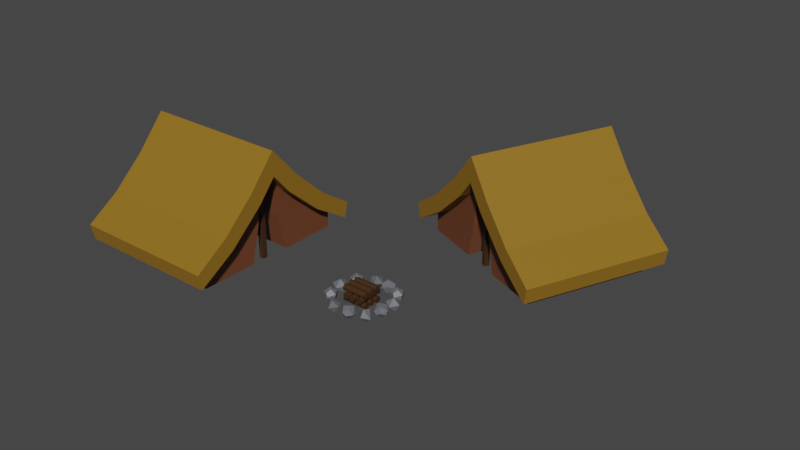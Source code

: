 # Source: Camp.blend  (saved by Blender 3.4.6; exported with 4.5.12 LTS)
import bpy
from mathutils import Matrix  # noqa: F401  (used for matrix-valued properties, if any)

bpy.ops.wm.read_factory_settings(use_empty=True)
scene = bpy.context.scene
scene.name = 'Scene'

# ---- collections
col_collection = bpy.data.collections.new('Collection'); scene.collection.children.link(col_collection)

# ---- materials (node trees are filled in below, after node groups)
mat_material_006 = bpy.data.materials.new('Material.006')
mat_material_006.alpha_threshold = 0.0
mat_material_006.use_transparent_shadow = False
mat_material_006.roughness = 0.5
mat_material_006.line_color = (0.0, 0.0, 0.0, 1.0)
mat_material_007 = bpy.data.materials.new('Material.007')
mat_material_007.use_transparent_shadow = False
mat_material_008 = bpy.data.materials.new('Material.008')
mat_material_008.use_transparent_shadow = False
mat_material_010 = bpy.data.materials.new('Material.010')
mat_material_010.use_transparent_shadow = False

# ---- material node trees
mat_material_006.use_nodes = True; mat_material_006.node_tree.nodes.clear()
_N = mat_material_006.node_tree.nodes; _L = mat_material_006.node_tree.links
n0 = _N.new('ShaderNodeOutputMaterial'); n0.name = 'Material Output'; n0.location = (300, 300)
n1 = _N.new('ShaderNodeBsdfPrincipled'); n1.name = 'Principled BSDF'; n1.location = (10, 300)
n1.distribution = 'GGX'
n1.subsurface_method = 'RANDOM_WALK_SKIN'
n1.inputs[0].default_value = (0.2754, 0.143, 0.01308, 1.0)
n1.inputs[3].default_value = 1.45
n1.inputs[27].default_value = (0.0, 0.0, 0.0, 1.0)
n1.inputs[28].default_value = 1.0
_L.new(n1.outputs[0], n0.inputs[0])
n0.is_active_output = True
mat_material_007.use_nodes = True; mat_material_007.node_tree.nodes.clear()
_N = mat_material_007.node_tree.nodes; _L = mat_material_007.node_tree.links
n0 = _N.new('ShaderNodeBsdfPrincipled'); n0.name = 'Principled BSDF'; n0.location = (10, 300)
n0.distribution = 'GGX'
n0.subsurface_method = 'RANDOM_WALK_SKIN'
n0.inputs[0].default_value = (0.1615, 0.05465, 0.02333, 1.0)
n0.inputs[3].default_value = 1.45
n0.inputs[27].default_value = (0.0, 0.0, 0.0, 1.0)
n0.inputs[28].default_value = 1.0
n1 = _N.new('ShaderNodeOutputMaterial'); n1.name = 'Material Output'; n1.location = (300, 300)
_L.new(n0.outputs[0], n1.inputs[0])
n1.is_active_output = True
mat_material_008.use_nodes = True; mat_material_008.node_tree.nodes.clear()
_N = mat_material_008.node_tree.nodes; _L = mat_material_008.node_tree.links
n0 = _N.new('ShaderNodeBsdfPrincipled'); n0.name = 'Principled BSDF'; n0.location = (10, 300)
n0.distribution = 'GGX'
n0.subsurface_method = 'RANDOM_WALK_SKIN'
n0.inputs[0].default_value = (0.05359, 0.0225, 0.007414, 1.0)
n0.inputs[3].default_value = 1.45
n0.inputs[27].default_value = (0.0, 0.0, 0.0, 1.0)
n0.inputs[28].default_value = 1.0
n1 = _N.new('ShaderNodeOutputMaterial'); n1.name = 'Material Output'; n1.location = (300, 300)
_L.new(n0.outputs[0], n1.inputs[0])
n1.is_active_output = True
mat_material_010.use_nodes = True; mat_material_010.node_tree.nodes.clear()
_N = mat_material_010.node_tree.nodes; _L = mat_material_010.node_tree.links
n0 = _N.new('ShaderNodeBsdfPrincipled'); n0.name = 'Principled BSDF'; n0.location = (10, 300)
n0.distribution = 'GGX'
n0.subsurface_method = 'RANDOM_WALK_SKIN'
n0.inputs[0].default_value = (0.1319, 0.1371, 0.1532, 1.0)
n0.inputs[3].default_value = 1.45
n0.inputs[27].default_value = (0.0, 0.0, 0.0, 1.0)
n0.inputs[28].default_value = 1.0
n1 = _N.new('ShaderNodeOutputMaterial'); n1.name = 'Material Output'; n1.location = (300, 300)
_L.new(n0.outputs[0], n1.inputs[0])
n1.is_active_output = True

# ---- world
world_world = bpy.data.worlds.new('World'); scene.world = world_world
world_world.use_nodes = True; world_world.node_tree.nodes.clear()
_N = world_world.node_tree.nodes; _L = world_world.node_tree.links
n0 = _N.new('ShaderNodeOutputWorld'); n0.name = 'World Output'; n0.location = (300, 300)
n1 = _N.new('ShaderNodeBackground'); n1.name = 'Background'; n1.location = (10, 300)
n1.inputs[0].default_value = (0.05088, 0.05088, 0.05088, 1.0)
_L.new(n1.outputs[0], n0.inputs[0])
n0.is_active_output = True
world_world.color = (0.05088, 0.05088, 0.05088)
world_world.use_sun_shadow = False
world_world.sun_shadow_jitter_overblur = 0.0

# ---- meshes
me_cube = bpy.data.meshes.new('Cube')
me_cube.from_pydata([(0.9674, 1.091, 0.7385), (0.9674, 1.066, -0.5708), (0.9674, -0.5047, 0.5951), (0.9674, -0.719, -0.6041), (-1.0, 1.091, 0.7385), (-1.0, 1.066, -0.5708), (-1.0, -0.5047, 0.5951), (-1.0, -0.719, -0.6041), (0.9674, 2.909, 0.09792), (-1.0, 2.909, 0.09792), (0.9674, 2.829, 1.452), (-1.0, 2.829, 1.452), (0.9674, 3.966, 0.7979), (-1.0, 3.966, 0.7979), (0.9674, 4.479, 2.517), (-1.0, 4.479, 2.517)], [], [(0, 4, 6, 2), (3, 2, 6, 7), (7, 6, 4, 5), (5, 1, 3, 7), (1, 0, 2, 3), (0, 1, 8, 10), (11, 10, 14, 15), (5, 4, 11, 9), (1, 5, 9, 8), (4, 0, 10, 11), (13, 15, 14, 12), (10, 8, 12, 14), (9, 11, 15, 13), (8, 9, 13, 12)])
_uv = me_cube.uv_layers.new(name='UVMap')
_uv.uv.foreach_set('vector', [0.625, 0.5, 0.875, 0.5, 0.875, 0.75, 0.625, 0.75, 0.375, 0.75, 0.625, 0.75, 0.625, 1.0, 0.375, 1.0, 0.375, 0.0, 0.625, 0.0, 0.625, 0.25, 0.375, 0.25, 0.125, 0.5, 0.375, 0.5, 0.375, 0.75, 0.125, 0.75, 0.375, 0.5, 0.625, 0.5, 0.625, 0.75, 0.375, 0.75, 0.625, 0.5, 0.375, 0.5, 0.375, 0.5, 0.625, 0.5, 0.875, 0.5, 0.625, 0.5, 0.625, 0.5, 0.875, 0.5, 0.375, 0.25, 0.625, 0.25, 0.625, 0.25, 0.375, 0.25, 0.375, 0.5, 0.125, 0.5, 0.125, 0.5, 0.375, 0.5, 0.875, 0.5, 0.625, 0.5, 0.625, 0.5, 0.875, 0.5, 0.375, 0.25, 0.625, 0.25, 0.625, 0.5, 0.375, 0.5, 0.625, 0.5, 0.375, 0.5, 0.375, 0.5, 0.625, 0.5, 0.375, 0.25, 0.625, 0.25, 0.625, 0.25, 0.375, 0.25, 0.375, 0.5, 0.125, 0.5, 0.125, 0.5, 0.375, 0.5])
me_cube.materials.append(mat_material_006)
me_cube.use_mirror_vertex_groups = False
me_cube.update()
me_cube_002 = bpy.data.meshes.new('Cube.002')
me_cube_002.from_pydata([(0.9674, 1.091, 0.7385), (0.9674, 1.066, -0.5708), (0.9674, -0.5047, 0.5951), (0.9674, -0.719, -0.6041), (-1.0, 1.091, 0.7385), (-1.0, 1.066, -0.5708), (-1.0, -0.5047, 0.5951), (-1.0, -0.719, -0.6041), (0.9674, 2.909, 0.09792), (-1.0, 2.909, 0.09792), (0.9674, 2.829, 1.452), (-1.0, 2.829, 1.452), (0.9674, 3.966, 0.7979), (-1.0, 3.966, 0.7979), (0.9674, 4.479, 2.517), (-1.0, 4.479, 2.517)], [], [(0, 4, 6, 2), (3, 2, 6, 7), (7, 6, 4, 5), (5, 1, 3, 7), (1, 0, 2, 3), (0, 1, 8, 10), (11, 10, 14, 15), (5, 4, 11, 9), (1, 5, 9, 8), (4, 0, 10, 11), (13, 15, 14, 12), (10, 8, 12, 14), (9, 11, 15, 13), (8, 9, 13, 12)])
_uv = me_cube_002.uv_layers.new(name='UVMap')
_uv.uv.foreach_set('vector', [0.625, 0.5, 0.875, 0.5, 0.875, 0.75, 0.625, 0.75, 0.375, 0.75, 0.625, 0.75, 0.625, 1.0, 0.375, 1.0, 0.375, 0.0, 0.625, 0.0, 0.625, 0.25, 0.375, 0.25, 0.125, 0.5, 0.375, 0.5, 0.375, 0.75, 0.125, 0.75, 0.375, 0.5, 0.625, 0.5, 0.625, 0.75, 0.375, 0.75, 0.625, 0.5, 0.375, 0.5, 0.375, 0.5, 0.625, 0.5, 0.875, 0.5, 0.625, 0.5, 0.625, 0.5, 0.875, 0.5, 0.375, 0.25, 0.625, 0.25, 0.625, 0.25, 0.375, 0.25, 0.375, 0.5, 0.125, 0.5, 0.125, 0.5, 0.375, 0.5, 0.875, 0.5, 0.625, 0.5, 0.625, 0.5, 0.875, 0.5, 0.375, 0.25, 0.625, 0.25, 0.625, 0.5, 0.375, 0.5, 0.625, 0.5, 0.375, 0.5, 0.375, 0.5, 0.625, 0.5, 0.375, 0.25, 0.625, 0.25, 0.625, 0.25, 0.375, 0.25, 0.375, 0.5, 0.125, 0.5, 0.125, 0.5, 0.375, 0.5])
me_cube_002.materials.append(mat_material_006)
me_cube_002.use_mirror_vertex_groups = False
me_cube_002.update()
me_cube_003 = bpy.data.meshes.new('Cube.003')
me_cube_003.from_pydata([(-1.0, -1.705, -1.0), (-1.0, -1.705, -0.07668), (-1.0, 0.5934, -1.0), (-1.0, 1.134, 2.042), (1.0, -1.705, -1.0), (1.0, -1.705, -0.07668), (1.0, 0.5934, -1.0), (1.0, 1.134, 2.042), (-1.0, -1.705, -0.5383), (-1.0, 0.9548, 0.4825), (1.0, 0.9548, 0.4825), (1.0, -1.705, -0.5383)], [], [(8, 1, 3, 9), (9, 3, 7, 10), (10, 7, 5, 11), (11, 5, 1, 8), (2, 6, 4, 0), (7, 3, 1, 5), (4, 11, 8, 0), (6, 10, 11, 4), (2, 9, 10, 6), (0, 8, 9, 2)])
_uv = me_cube_003.uv_layers.new(name='UVMap')
_uv.uv.foreach_set('vector', [0.5, 0.0, 0.625, 0.0, 0.625, 0.25, 0.5, 0.25, 0.5, 0.25, 0.625, 0.25, 0.625, 0.5, 0.5, 0.5, 0.5, 0.5, 0.625, 0.5, 0.625, 0.75, 0.5, 0.75, 0.5, 0.75, 0.625, 0.75, 0.625, 1.0, 0.5, 1.0, 0.125, 0.5, 0.375, 0.5, 0.375, 0.75, 0.125, 0.75, 0.625, 0.5, 0.875, 0.5, 0.875, 0.75, 0.625, 0.75, 0.375, 0.75, 0.5, 0.75, 0.5, 1.0, 0.375, 1.0, 0.375, 0.5, 0.5, 0.5, 0.5, 0.75, 0.375, 0.75, 0.375, 0.25, 0.5, 0.25, 0.5, 0.5, 0.375, 0.5, 0.375, 0.0, 0.5, 0.0, 0.5, 0.25, 0.375, 0.25])
me_cube_003.materials.append(mat_material_007)
me_cube_003.update()
me_cube_004 = bpy.data.meshes.new('Cube.004')
me_cube_004.from_pydata([(-1.0, -1.705, -1.0), (-1.0, -1.705, -0.07668), (-1.0, 0.5934, -1.0), (-1.0, 1.134, 2.042), (1.0, -1.705, -1.0), (1.0, -1.705, -0.07668), (1.0, 0.5934, -1.0), (1.0, 1.134, 2.042), (-1.0, -1.705, -0.5383), (-1.0, 0.9548, 0.4825), (1.0, 0.9548, 0.4825), (1.0, -1.705, -0.5383)], [], [(8, 1, 3, 9), (9, 3, 7, 10), (10, 7, 5, 11), (11, 5, 1, 8), (2, 6, 4, 0), (7, 3, 1, 5), (4, 11, 8, 0), (6, 10, 11, 4), (2, 9, 10, 6), (0, 8, 9, 2)])
_uv = me_cube_004.uv_layers.new(name='UVMap')
_uv.uv.foreach_set('vector', [0.5, 0.0, 0.625, 0.0, 0.625, 0.25, 0.5, 0.25, 0.5, 0.25, 0.625, 0.25, 0.625, 0.5, 0.5, 0.5, 0.5, 0.5, 0.625, 0.5, 0.625, 0.75, 0.5, 0.75, 0.5, 0.75, 0.625, 0.75, 0.625, 1.0, 0.5, 1.0, 0.125, 0.5, 0.375, 0.5, 0.375, 0.75, 0.125, 0.75, 0.625, 0.5, 0.875, 0.5, 0.875, 0.75, 0.625, 0.75, 0.375, 0.75, 0.5, 0.75, 0.5, 1.0, 0.375, 1.0, 0.375, 0.5, 0.5, 0.5, 0.5, 0.75, 0.375, 0.75, 0.375, 0.25, 0.5, 0.25, 0.5, 0.5, 0.375, 0.5, 0.375, 0.0, 0.5, 0.0, 0.5, 0.25, 0.375, 0.25])
me_cube_004.materials.append(mat_material_007)
me_cube_004.update()
me_cube_005 = bpy.data.meshes.new('Cube.005')
me_cube_005.from_pydata([(-1.0, -1.0, -1.0), (-1.0, -1.0, 1.0), (-1.0, 1.0, -1.0), (-1.0, 1.0, 1.0), (1.0, -1.0, -1.0), (1.0, -1.0, 1.0), (1.0, 1.0, -1.0), (1.0, 1.0, 1.0)], [], [(0, 1, 3, 2), (2, 3, 7, 6), (6, 7, 5, 4), (4, 5, 1, 0), (2, 6, 4, 0), (7, 3, 1, 5)])
_uv = me_cube_005.uv_layers.new(name='UVMap')
_uv.uv.foreach_set('vector', [0.375, 0.0, 0.625, 0.0, 0.625, 0.25, 0.375, 0.25, 0.375, 0.25, 0.625, 0.25, 0.625, 0.5, 0.375, 0.5, 0.375, 0.5, 0.625, 0.5, 0.625, 0.75, 0.375, 0.75, 0.375, 0.75, 0.625, 0.75, 0.625, 1.0, 0.375, 1.0, 0.125, 0.5, 0.375, 0.5, 0.375, 0.75, 0.125, 0.75, 0.625, 0.5, 0.875, 0.5, 0.875, 0.75, 0.625, 0.75])
me_cube_005.materials.append(mat_material_008)
me_cube_005.update()
me_cube_015 = bpy.data.meshes.new('Cube.015')
me_cube_015.from_pydata([(1.079, -1.989, 2.812), (1.079, -2.014, 1.503), (1.079, -3.585, 2.669), (1.079, -3.799, 1.47), (-0.8881, -1.989, 2.812), (-0.8881, -2.014, 1.503), (-0.8881, -3.585, 2.669), (-0.8881, -3.799, 1.47), (1.079, -0.1713, 2.172), (-0.8881, -0.1713, 2.172), (1.079, -0.2512, 3.525), (-0.8881, -0.2512, 3.525), (1.079, 0.8859, 2.872), (-0.8881, 0.8859, 2.872), (1.079, 1.399, 4.591), (-0.8881, 1.399, 4.591), (-0.6005, -0.8177, -3.226), (-0.6005, 0.9921, 2.762), (-0.6005, -0.989, -3.021), (-0.6005, 0.8208, 2.968), (-0.6657, -0.8177, -3.226), (-0.6657, 0.9921, 2.762), (-0.6657, -0.989, -3.021), (-0.6657, 0.8208, 2.968), (-0.727, -3.597, 0.3679), (-0.727, -3.12, 1.944), (-0.727, -1.627, -1.994), (-0.727, 0.4052, 2.642), (0.8908, -3.597, 0.3679), (0.8908, -3.12, 1.944), (0.8908, -1.627, -1.994), (0.8908, 0.4052, 2.642), (-0.727, -3.359, 1.156), (-0.727, -0.5531, 0.1647), (0.8908, -0.5531, 0.1647), (0.8908, -3.359, 1.156), (0.8908, 1.787, -6.089), (0.8908, 2.263, -4.513), (0.8908, -0.1826, -3.727), (0.8908, 0.9229, 2.021), (-0.727, 1.787, -6.089), (-0.727, 2.263, -4.513), (-0.727, -0.1826, -3.727), (-0.727, 0.9229, 2.021), (0.8908, 2.025, -5.301), (0.8908, 0.2724, -0.8255), (-0.727, 0.2724, -0.8255), (-0.727, 2.025, -5.301), (-0.8855, 2.208, -2.221), (-0.8855, 1.639, -2.879), (-0.8855, 2.891, -5.098), (-0.8855, 2.459, -6.037), (1.082, 2.208, -2.221), (1.082, 1.639, -2.879), (1.082, 2.891, -5.098), (1.082, 2.459, -6.037), (-0.8855, 1.073, 0.679), (1.082, 1.073, 0.679), (-0.8855, 1.711, 1.172), (1.082, 1.711, 1.172), (-0.8855, 0.8891, 2.868), (1.082, 0.8891, 2.868), (-0.8855, 1.412, 4.575), (1.082, 1.412, 4.575)], [], [(0, 4, 6, 2), (3, 2, 6, 7), (7, 6, 4, 5), (5, 1, 3, 7), (1, 0, 2, 3), (0, 1, 8, 10), (11, 10, 14, 15), (5, 4, 11, 9), (1, 5, 9, 8), (4, 0, 10, 11), (13, 15, 14, 12), (10, 8, 12, 14), (9, 11, 15, 13), (8, 9, 13, 12), (16, 17, 19, 18), (18, 19, 23, 22), (22, 23, 21, 20), (20, 21, 17, 16), (18, 22, 20, 16), (23, 19, 17, 21), (32, 25, 27, 33), (33, 27, 31, 34), (34, 31, 29, 35), (35, 29, 25, 32), (26, 30, 28, 24), (31, 27, 25, 29), (28, 35, 32, 24), (30, 34, 35, 28), (26, 33, 34, 30), (24, 32, 33, 26), (44, 37, 39, 45), (45, 39, 43, 46), (46, 43, 41, 47), (47, 41, 37, 44), (38, 42, 40, 36), (43, 39, 37, 41), (40, 47, 44, 36), (42, 46, 47, 40), (38, 45, 46, 42), (36, 44, 45, 38), (48, 52, 54, 50), (51, 50, 54, 55), (55, 54, 52, 53), (53, 49, 51, 55), (49, 48, 50, 51), (48, 49, 56, 58), (59, 58, 62, 63), (53, 52, 59, 57), (49, 53, 57, 56), (52, 48, 58, 59), (61, 63, 62, 60), (58, 56, 60, 62), (57, 59, 63, 61), (56, 57, 61, 60)])
me_cube_015.polygons.foreach_set('material_index', [0, 0, 0, 0, 0, 0, 0, 0, 0, 0, 0, 0, 0, 0, 1, 1, 1, 1, 1, 1, 2, 2, 2, 2, 2, 2, 2, 2, 2, 2, 2, 2, 2, 2, 2, 2, 2, 2, 2, 2, 0, 0, 0, 0, 0, 0, 0, 0, 0, 0, 0, 0, 0, 0])
_uv = me_cube_015.uv_layers.new(name='UVMap')
_uv.uv.foreach_set('vector', [0.625, 0.5, 0.875, 0.5, 0.875, 0.75, 0.625, 0.75, 0.375, 0.75, 0.625, 0.75, 0.625, 1.0, 0.375, 1.0, 0.375, 0.0, 0.625, 0.0, 0.625, 0.25, 0.375, 0.25, 0.125, 0.5, 0.375, 0.5, 0.375, 0.75, 0.125, 0.75, 0.375, 0.5, 0.625, 0.5, 0.625, 0.75, 0.375, 0.75, 0.625, 0.5, 0.375, 0.5, 0.375, 0.5, 0.625, 0.5, 0.875, 0.5, 0.625, 0.5, 0.625, 0.5, 0.875, 0.5, 0.375, 0.25, 0.625, 0.25, 0.625, 0.25, 0.375, 0.25, 0.375, 0.5, 0.125, 0.5, 0.125, 0.5, 0.375, 0.5, 0.875, 0.5, 0.625, 0.5, 0.625, 0.5, 0.875, 0.5, 0.375, 0.25, 0.625, 0.25, 0.625, 0.5, 0.375, 0.5, 0.625, 0.5, 0.375, 0.5, 0.375, 0.5, 0.625, 0.5, 0.375, 0.25, 0.625, 0.25, 0.625, 0.25, 0.375, 0.25, 0.375, 0.5, 0.125, 0.5, 0.125, 0.5, 0.375, 0.5, 0.375, 0.0, 0.625, 0.0, 0.625, 0.25, 0.375, 0.25, 0.375, 0.25, 0.625, 0.25, 0.625, 0.5, 0.375, 0.5, 0.375, 0.5, 0.625, 0.5, 0.625, 0.75, 0.375, 0.75, 0.375, 0.75, 0.625, 0.75, 0.625, 1.0, 0.375, 1.0, 0.125, 0.5, 0.375, 0.5, 0.375, 0.75, 0.125, 0.75, 0.625, 0.5, 0.875, 0.5, 0.875, 0.75, 0.625, 0.75, 0.5, 0.0, 0.625, 0.0, 0.625, 0.25, 0.5, 0.25, 0.5, 0.25, 0.625, 0.25, 0.625, 0.5, 0.5, 0.5, 0.5, 0.5, 0.625, 0.5, 0.625, 0.75, 0.5, 0.75, 0.5, 0.75, 0.625, 0.75, 0.625, 1.0, 0.5, 1.0, 0.125, 0.5, 0.375, 0.5, 0.375, 0.75, 0.125, 0.75, 0.625, 0.5, 0.875, 0.5, 0.875, 0.75, 0.625, 0.75, 0.375, 0.75, 0.5, 0.75, 0.5, 1.0, 0.375, 1.0, 0.375, 0.5, 0.5, 0.5, 0.5, 0.75, 0.375, 0.75, 0.375, 0.25, 0.5, 0.25, 0.5, 0.5, 0.375, 0.5, 0.375, 0.0, 0.5, 0.0, 0.5, 0.25, 0.375, 0.25, 0.5, 0.0, 0.625, 0.0, 0.625, 0.25, 0.5, 0.25, 0.5, 0.25, 0.625, 0.25, 0.625, 0.5, 0.5, 0.5, 0.5, 0.5, 0.625, 0.5, 0.625, 0.75, 0.5, 0.75, 0.5, 0.75, 0.625, 0.75, 0.625, 1.0, 0.5, 1.0, 0.125, 0.5, 0.375, 0.5, 0.375, 0.75, 0.125, 0.75, 0.625, 0.5, 0.875, 0.5, 0.875, 0.75, 0.625, 0.75, 0.375, 0.75, 0.5, 0.75, 0.5, 1.0, 0.375, 1.0, 0.375, 0.5, 0.5, 0.5, 0.5, 0.75, 0.375, 0.75, 0.375, 0.25, 0.5, 0.25, 0.5, 0.5, 0.375, 0.5, 0.375, 0.0, 0.5, 0.0, 0.5, 0.25, 0.375, 0.25, 0.625, 0.5, 0.875, 0.5, 0.875, 0.75, 0.625, 0.75, 0.375, 0.75, 0.625, 0.75, 0.625, 1.0, 0.375, 1.0, 0.375, 0.0, 0.625, 0.0, 0.625, 0.25, 0.375, 0.25, 0.125, 0.5, 0.375, 0.5, 0.375, 0.75, 0.125, 0.75, 0.375, 0.5, 0.625, 0.5, 0.625, 0.75, 0.375, 0.75, 0.625, 0.5, 0.375, 0.5, 0.375, 0.5, 0.625, 0.5, 0.875, 0.5, 0.625, 0.5, 0.625, 0.5, 0.875, 0.5, 0.375, 0.25, 0.625, 0.25, 0.625, 0.25, 0.375, 0.25, 0.375, 0.5, 0.125, 0.5, 0.125, 0.5, 0.375, 0.5, 0.875, 0.5, 0.625, 0.5, 0.625, 0.5, 0.875, 0.5, 0.375, 0.25, 0.625, 0.25, 0.625, 0.5, 0.375, 0.5, 0.625, 0.5, 0.375, 0.5, 0.375, 0.5, 0.625, 0.5, 0.375, 0.25, 0.625, 0.25, 0.625, 0.25, 0.375, 0.25, 0.375, 0.5, 0.125, 0.5, 0.125, 0.5, 0.375, 0.5])
me_cube_015.materials.append(mat_material_006)
me_cube_015.materials.append(mat_material_008)
me_cube_015.materials.append(mat_material_007)
me_cube_015.use_mirror_vertex_groups = False
me_cube_015.update()
me_cylinder = bpy.data.meshes.new('Cylinder')
me_cylinder.from_pydata([(-1.602, 3.269, -0.9916), (-1.602, 3.269, 1.008), (-1.407, 3.25, -0.9916), (-1.407, 3.25, 1.008), (-1.219, 3.193, -0.9916), (-1.219, 3.193, 1.008), (-1.046, 3.101, -0.9916), (-1.046, 3.101, 1.008), (-0.8948, 2.976, -0.9916), (-0.8948, 2.976, 1.008), (-0.7704, 2.825, -0.9916), (-0.7704, 2.825, 1.008), (-0.678, 2.652, -0.9916), (-0.678, 2.652, 1.008), (-0.6211, 2.464, -0.9916), (-0.6211, 2.464, 1.008), (-0.6019, 2.269, -0.9916), (-0.6019, 2.269, 1.008), (-0.6211, 2.074, -0.9916), (-0.6211, 2.074, 1.008), (-0.678, 1.886, -0.9916), (-0.678, 1.886, 1.008), (-0.7704, 1.714, -0.9916), (-0.7704, 1.714, 1.008), (-0.8948, 1.562, -0.9916), (-0.8948, 1.562, 1.008), (-1.046, 1.438, -0.9916), (-1.046, 1.438, 1.008), (-1.219, 1.345, -0.9916), (-1.219, 1.345, 1.008), (-1.407, 1.288, -0.9916), (-1.407, 1.288, 1.008), (-1.602, 1.269, -0.9916), (-1.602, 1.269, 1.008), (-1.797, 1.288, -0.9916), (-1.797, 1.288, 1.008), (-1.985, 1.345, -0.9916), (-1.985, 1.345, 1.008), (-2.157, 1.438, -0.9916), (-2.157, 1.438, 1.008), (-2.309, 1.562, -0.9916), (-2.309, 1.562, 1.008), (-2.433, 1.714, -0.9916), (-2.433, 1.714, 1.008), (-2.526, 1.886, -0.9916), (-2.526, 1.886, 1.008), (-2.583, 2.074, -0.9916), (-2.583, 2.074, 1.008), (-2.602, 2.269, -0.9916), (-2.602, 2.269, 1.008), (-2.583, 2.464, -0.9916), (-2.583, 2.464, 1.008), (-2.526, 2.652, -0.9916), (-2.526, 2.652, 1.008), (-2.433, 2.825, -0.9916), (-2.433, 2.825, 1.008), (-2.309, 2.976, -0.9916), (-2.309, 2.976, 1.008), (-2.157, 3.101, -0.9916), (-2.157, 3.101, 1.008), (-1.985, 3.193, -0.9916), (-1.985, 3.193, 1.008), (-1.797, 3.25, -0.9916), (-1.797, 3.25, 1.008), (1.774, 0.8777, -0.9431), (1.774, 0.8777, 1.057), (1.969, 0.8585, -0.9431), (1.969, 0.8585, 1.057), (2.157, 0.8016, -0.9431), (2.157, 0.8016, 1.057), (2.33, 0.7092, -0.9431), (2.33, 0.7092, 1.057), (2.481, 0.5849, -0.9431), (2.481, 0.5849, 1.057), (2.606, 0.4333, -0.9431), (2.606, 0.4333, 1.057), (2.698, 0.2604, -0.9431), (2.698, 0.2604, 1.057), (2.755, 0.07284, -0.9431), (2.755, 0.07284, 1.057), (2.774, -0.1223, -0.9431), (2.774, -0.1223, 1.057), (2.755, -0.3173, -0.9431), (2.755, -0.3173, 1.057), (2.698, -0.5049, -0.9431), (2.698, -0.5049, 1.057), (2.606, -0.6778, -0.9431), (2.606, -0.6778, 1.057), (2.481, -0.8294, -0.9431), (2.481, -0.8294, 1.057), (2.33, -0.9537, -0.9431), (2.33, -0.9537, 1.057), (2.157, -1.046, -0.9431), (2.157, -1.046, 1.057), (1.969, -1.103, -0.9431), (1.969, -1.103, 1.057), (1.774, -1.122, -0.9431), (1.774, -1.122, 1.057), (1.579, -1.103, -0.9431), (1.579, -1.103, 1.057), (1.391, -1.046, -0.9431), (1.391, -1.046, 1.057), (1.218, -0.9537, -0.9431), (1.218, -0.9537, 1.057), (1.067, -0.8294, -0.9431), (1.067, -0.8294, 1.057), (0.9426, -0.6778, -0.9431), (0.9426, -0.6778, 1.057), (0.8502, -0.5049, -0.9431), (0.8502, -0.5049, 1.057), (0.7933, -0.3173, -0.9431), (0.7933, -0.3173, 1.057), (0.774, -0.1223, -0.9431), (0.774, -0.1223, 1.057), (0.7933, 0.07284, -0.9431), (0.7933, 0.07284, 1.057), (0.8502, 0.2604, -0.9431), (0.8502, 0.2604, 1.057), (0.9426, 0.4333, -0.9431), (0.9426, 0.4333, 1.057), (1.067, 0.5849, -0.9431), (1.067, 0.5849, 1.057), (1.218, 0.7092, -0.9431), (1.218, 0.7092, 1.057), (1.391, 0.8016, -0.9431), (1.391, 0.8016, 1.057), (1.579, 0.8585, -0.9431), (1.579, 0.8585, 1.057), (1.774, -1.378, -0.9795), (1.774, -1.378, 1.02), (1.969, -1.397, -0.9795), (1.969, -1.397, 1.02), (2.157, -1.454, -0.9795), (2.157, -1.454, 1.02), (2.33, -1.546, -0.9795), (2.33, -1.546, 1.02), (2.481, -1.671, -0.9795), (2.481, -1.671, 1.02), (2.606, -1.822, -0.9795), (2.606, -1.822, 1.02), (2.698, -1.995, -0.9795), (2.698, -1.995, 1.02), (2.755, -2.183, -0.9795), (2.755, -2.183, 1.02), (2.774, -2.378, -0.9795), (2.774, -2.378, 1.02), (2.755, -2.573, -0.9795), (2.755, -2.573, 1.02), (2.698, -2.761, -0.9795), (2.698, -2.761, 1.02), (2.606, -2.934, -0.9795), (2.606, -2.934, 1.02), (2.481, -3.085, -0.9795), (2.481, -3.085, 1.02), (2.33, -3.209, -0.9795), (2.33, -3.209, 1.02), (2.157, -3.302, -0.9795), (2.157, -3.302, 1.02), (1.969, -3.359, -0.9795), (1.969, -3.359, 1.02), (1.774, -3.378, -0.9795), (1.774, -3.378, 1.02), (1.579, -3.359, -0.9795), (1.579, -3.359, 1.02), (1.391, -3.302, -0.9795), (1.391, -3.302, 1.02), (1.218, -3.209, -0.9795), (1.218, -3.209, 1.02), (1.067, -3.085, -0.9795), (1.067, -3.085, 1.02), (0.9426, -2.934, -0.9795), (0.9426, -2.934, 1.02), (0.8502, -2.761, -0.9795), (0.8502, -2.761, 1.02), (0.7933, -2.573, -0.9795), (0.7933, -2.573, 1.02), (0.774, -2.378, -0.9795), (0.774, -2.378, 1.02), (0.7933, -2.183, -0.9795), (0.7933, -2.183, 1.02), (0.8502, -1.995, -0.9795), (0.8502, -1.995, 1.02), (0.9426, -1.822, -0.9795), (0.9426, -1.822, 1.02), (1.067, -1.671, -0.9795), (1.067, -1.671, 1.02), (1.218, -1.546, -0.9795), (1.218, -1.546, 1.02), (1.391, -1.454, -0.9795), (1.391, -1.454, 1.02), (1.579, -1.397, -0.9795), (1.579, -1.397, 1.02), (1.774, 3.179, -0.984), (1.774, 3.179, 1.016), (1.969, 3.159, -0.984), (1.969, 3.159, 1.016), (2.157, 3.103, -0.984), (2.157, 3.103, 1.016), (2.33, 3.01, -0.984), (2.33, 3.01, 1.016), (2.481, 2.886, -0.984), (2.481, 2.886, 1.016), (2.606, 2.734, -0.984), (2.606, 2.734, 1.016), (2.698, 2.561, -0.984), (2.698, 2.561, 1.016), (2.755, 2.374, -0.984), (2.755, 2.374, 1.016), (2.774, 2.179, -0.984), (2.774, 2.179, 1.016), (2.755, 1.984, -0.984), (2.755, 1.984, 1.016), (2.698, 1.796, -0.984), (2.698, 1.796, 1.016), (2.606, 1.623, -0.984), (2.606, 1.623, 1.016), (2.481, 1.472, -0.984), (2.481, 1.472, 1.016), (2.33, 1.347, -0.984), (2.33, 1.347, 1.016), (2.157, 1.255, -0.984), (2.157, 1.255, 1.016), (1.969, 1.198, -0.984), (1.969, 1.198, 1.016), (1.774, 1.179, -0.984), (1.774, 1.179, 1.016), (1.579, 1.198, -0.984), (1.579, 1.198, 1.016), (1.391, 1.255, -0.984), (1.391, 1.255, 1.016), (1.218, 1.347, -0.984), (1.218, 1.347, 1.016), (1.067, 1.472, -0.984), (1.067, 1.472, 1.016), (0.9426, 1.623, -0.984), (0.9426, 1.623, 1.016), (0.8502, 1.796, -0.984), (0.8502, 1.796, 1.016), (0.7933, 1.984, -0.984), (0.7933, 1.984, 1.016), (0.774, 2.179, -0.984), (0.774, 2.179, 1.016), (0.7933, 2.374, -0.984), (0.7933, 2.374, 1.016), (0.8502, 2.561, -0.984), (0.8502, 2.561, 1.016), (0.9426, 2.734, -0.984), (0.9426, 2.734, 1.016), (1.067, 2.886, -0.984), (1.067, 2.886, 1.016), (1.218, 3.01, -0.984), (1.218, 3.01, 1.016), (1.391, 3.103, -0.984), (1.391, 3.103, 1.016), (1.579, 3.159, -0.984), (1.579, 3.159, 1.016), (-0.08001, 4.228, 0.1973), (-0.08001, -3.771, 0.2099), (0.1151, 4.228, 0.1925), (0.1151, -3.772, 0.2051), (0.3027, 4.228, 0.1783), (0.3027, -3.772, 0.1909), (0.4756, 4.227, 0.1552), (0.4756, -3.772, 0.1678), (0.6271, 4.227, 0.1241), (0.6271, -3.773, 0.1367), (0.7515, 4.226, 0.08621), (0.7515, -3.774, 0.09879), (0.8439, 4.225, 0.04299), (0.8439, -3.775, 0.05557), (0.9008, 4.223, -0.003908), (0.9008, -3.776, 0.008675), (0.92, 4.222, -0.05268), (0.92, -3.778, -0.0401), (0.9008, 4.221, -0.1015), (0.9008, -3.779, -0.08887), (0.8439, 4.22, -0.1483), (0.8439, -3.78, -0.1358), (0.7515, 4.219, -0.1916), (0.7515, -3.781, -0.179), (0.6271, 4.218, -0.2295), (0.6271, -3.782, -0.2169), (0.4756, 4.217, -0.2605), (0.4756, -3.783, -0.248), (0.3027, 4.216, -0.2836), (0.3027, -3.784, -0.2711), (0.1151, 4.216, -0.2979), (0.1151, -3.784, -0.2853), (-0.08001, 4.216, -0.3027), (-0.08001, -3.784, -0.2901), (-0.2751, 4.216, -0.2979), (-0.2751, -3.784, -0.2853), (-0.4627, 4.216, -0.2836), (-0.4627, -3.784, -0.2711), (-0.6356, 4.217, -0.2605), (-0.6356, -3.783, -0.248), (-0.7871, 4.218, -0.2295), (-0.7871, -3.782, -0.2169), (-0.9115, 4.219, -0.1916), (-0.9115, -3.781, -0.179), (-1.004, 4.22, -0.1483), (-1.004, -3.78, -0.1358), (-1.061, 4.221, -0.1015), (-1.061, -3.779, -0.08887), (-1.08, 4.222, -0.05268), (-1.08, -3.778, -0.0401), (-1.061, 4.223, -0.003908), (-1.061, -3.776, 0.008675), (-1.004, 4.225, 0.04299), (-1.004, -3.775, 0.05557), (-0.9115, 4.226, 0.08621), (-0.9115, -3.774, 0.09879), (-0.7871, 4.227, 0.1241), (-0.7871, -3.773, 0.1367), (-0.6356, 4.227, 0.1552), (-0.6356, -3.772, 0.1678), (-0.4627, 4.228, 0.1783), (-0.4627, -3.772, 0.1909), (-0.2751, 4.228, 0.1925), (-0.2751, -3.772, 0.2051), (-1.74, -1.026, 1.021), (-1.74, -1.076, -0.9785), (-1.545, -1.006, 1.021), (-1.545, -1.057, -0.9785), (-1.357, -0.9495, 1.021), (-1.357, -0.9999, -0.9786), (-1.185, -0.8571, 1.021), (-1.185, -0.9075, -0.9788), (-1.033, -0.7328, 1.021), (-1.033, -0.7831, -0.979), (-0.9086, -0.5812, 1.021), (-0.9086, -0.6316, -0.9792), (-0.8162, -0.4083, 1.02), (-0.8162, -0.4587, -0.9795), (-0.7593, -0.2208, 1.02), (-0.7593, -0.2711, -0.9798), (-0.7401, -0.02567, 1.02), (-0.7401, -0.076, -0.9801), (-0.7593, 0.1694, 1.02), (-0.7593, 0.1191, -0.9804), (-0.8162, 0.357, 1.019), (-0.8162, 0.3067, -0.9807), (-0.9086, 0.5299, 1.019), (-0.9086, 0.4796, -0.981), (-1.033, 0.6814, 1.019), (-1.033, 0.6311, -0.9812), (-1.185, 0.8058, 1.019), (-1.185, 0.7555, -0.9814), (-1.357, 0.8982, 1.018), (-1.357, 0.8479, -0.9815), (-1.545, 0.9551, 1.018), (-1.545, 0.9048, -0.9816), (-1.74, 0.9743, 1.018), (-1.74, 0.924, -0.9817), (-1.935, 0.9551, 1.018), (-1.935, 0.9048, -0.9816), (-2.123, 0.8982, 1.018), (-2.123, 0.8479, -0.9815), (-2.296, 0.8058, 1.019), (-2.296, 0.7555, -0.9814), (-2.447, 0.6814, 1.019), (-2.447, 0.6311, -0.9812), (-2.572, 0.5299, 1.019), (-2.572, 0.4796, -0.981), (-2.664, 0.357, 1.019), (-2.664, 0.3067, -0.9807), (-2.721, 0.1694, 1.02), (-2.721, 0.1191, -0.9804), (-2.74, -0.02567, 1.02), (-2.74, -0.076, -0.9801), (-2.721, -0.2208, 1.02), (-2.721, -0.2711, -0.9798), (-2.664, -0.4083, 1.02), (-2.664, -0.4587, -0.9795), (-2.572, -0.5812, 1.021), (-2.572, -0.6316, -0.9792), (-2.447, -0.7328, 1.021), (-2.447, -0.7831, -0.979), (-2.296, -0.8571, 1.021), (-2.296, -0.9075, -0.9788), (-2.123, -0.9495, 1.021), (-2.123, -0.9999, -0.9786), (-1.935, -1.006, 1.021), (-1.935, -1.057, -0.9785), (-0.08001, 3.902, -0.3736), (-0.08001, -4.098, -0.361), (0.1151, 3.902, -0.3784), (0.1151, -4.098, -0.3658), (0.3027, 3.902, -0.3926), (0.3027, -4.098, -0.38), (0.4756, 3.901, -0.4157), (0.4756, -4.099, -0.4031), (0.6271, 3.9, -0.4468), (0.6271, -4.1, -0.4342), (0.7515, 3.899, -0.4847), (0.7515, -4.101, -0.4721), (0.8439, 3.898, -0.5279), (0.8439, -4.102, -0.5153), (0.9008, 3.897, -0.5748), (0.9008, -4.103, -0.5622), (0.92, 3.896, -0.6236), (0.92, -4.104, -0.611), (0.9008, 3.895, -0.6723), (0.9008, -4.105, -0.6597), (0.8439, 3.893, -0.7192), (0.8439, -4.106, -0.7066), (0.7515, 3.892, -0.7624), (0.7515, -4.108, -0.7499), (0.6271, 3.891, -0.8003), (0.6271, -4.109, -0.7877), (0.4756, 3.891, -0.8314), (0.4756, -4.109, -0.8188), (0.3027, 3.89, -0.8545), (0.3027, -4.11, -0.8419), (0.1151, 3.89, -0.8687), (0.1151, -4.11, -0.8562), (-0.08001, 3.889, -0.8736), (-0.08001, -4.11, -0.861), (-0.2751, 3.89, -0.8687), (-0.2751, -4.11, -0.8562), (-0.4627, 3.89, -0.8545), (-0.4627, -4.11, -0.8419), (-0.6356, 3.891, -0.8314), (-0.6356, -4.109, -0.8188), (-0.7871, 3.891, -0.8003), (-0.7871, -4.109, -0.7877), (-0.9115, 3.892, -0.7624), (-0.9115, -4.108, -0.7499), (-1.004, 3.893, -0.7192), (-1.004, -4.106, -0.7066), (-1.061, 3.895, -0.6723), (-1.061, -4.105, -0.6597), (-1.08, 3.896, -0.6236), (-1.08, -4.104, -0.611), (-1.061, 3.897, -0.5748), (-1.061, -4.103, -0.5622), (-1.004, 3.898, -0.5279), (-1.004, -4.102, -0.5153), (-0.9115, 3.899, -0.4847), (-0.9115, -4.101, -0.4721), (-0.7871, 3.9, -0.4468), (-0.7871, -4.1, -0.4342), (-0.6356, 3.901, -0.4157), (-0.6356, -4.099, -0.4031), (-0.4627, 3.902, -0.3926), (-0.4627, -4.098, -0.38), (-0.2751, 3.902, -0.3784), (-0.2751, -4.098, -0.3658), (-0.08001, 4.243, 0.7624), (-0.08001, -3.757, 0.775), (0.1151, 4.243, 0.7576), (0.1151, -3.757, 0.7702), (0.3027, 4.242, 0.7434), (0.3027, -3.758, 0.756), (0.4756, 4.242, 0.7203), (0.4756, -3.758, 0.7329), (0.6271, 4.241, 0.6892), (0.6271, -3.759, 0.7018), (0.7515, 4.24, 0.6513), (0.7515, -3.76, 0.6639), (0.8439, 4.239, 0.6081), (0.8439, -3.761, 0.6207), (0.9008, 4.238, 0.5612), (0.9008, -3.762, 0.5738), (0.92, 4.236, 0.5124), (0.92, -3.763, 0.525), (0.9008, 4.235, 0.4636), (0.9008, -3.765, 0.4762), (0.8439, 4.234, 0.4167), (0.8439, -3.766, 0.4293), (0.7515, 4.233, 0.3735), (0.7515, -3.767, 0.3861), (0.6271, 4.232, 0.3356), (0.6271, -3.768, 0.3482), (0.4756, 4.231, 0.3046), (0.4756, -3.769, 0.3171), (0.3027, 4.231, 0.2814), (0.3027, -3.769, 0.294), (0.1151, 4.23, 0.2672), (0.1151, -3.77, 0.2798), (-0.08001, 4.23, 0.2624), (-0.08001, -3.77, 0.275), (-0.2751, 4.23, 0.2672), (-0.2751, -3.77, 0.2798), (-0.4627, 4.231, 0.2814), (-0.4627, -3.769, 0.294), (-0.6356, 4.231, 0.3046), (-0.6356, -3.769, 0.3171), (-0.7871, 4.232, 0.3356), (-0.7871, -3.768, 0.3482), (-0.9115, 4.233, 0.3735), (-0.9115, -3.767, 0.3861), (-1.004, 4.234, 0.4167), (-1.004, -3.766, 0.4293), (-1.061, 4.235, 0.4636), (-1.061, -3.765, 0.4762), (-1.08, 4.236, 0.5124), (-1.08, -3.763, 0.525), (-1.061, 4.238, 0.5612), (-1.061, -3.762, 0.5738), (-1.004, 4.239, 0.6081), (-1.004, -3.761, 0.6207), (-0.9115, 4.24, 0.6513), (-0.9115, -3.76, 0.6639), (-0.7871, 4.241, 0.6892), (-0.7871, -3.759, 0.7018), (-0.6356, 4.242, 0.7203), (-0.6356, -3.758, 0.7329), (-0.4627, 4.242, 0.7434), (-0.4627, -3.758, 0.756), (-0.2751, 4.243, 0.7576), (-0.2751, -3.757, 0.7702), (-1.74, -3.226, 1.025), (-1.74, -3.276, -0.9751), (-1.545, -3.207, 1.025), (-1.545, -3.257, -0.9751), (-1.357, -3.15, 1.025), (-1.357, -3.2, -0.9752), (-1.185, -3.058, 1.025), (-1.185, -3.108, -0.9753), (-1.033, -2.933, 1.024), (-1.033, -2.983, -0.9755), (-0.9086, -2.782, 1.024), (-0.9086, -2.832, -0.9758), (-0.8162, -2.609, 1.024), (-0.8162, -2.659, -0.976), (-0.7593, -2.421, 1.024), (-0.7593, -2.471, -0.9763), (-0.7401, -2.226, 1.023), (-0.7401, -2.276, -0.9766), (-0.7593, -2.031, 1.023), (-0.7593, -2.081, -0.9769), (-0.8162, -1.843, 1.023), (-0.8162, -1.894, -0.9772), (-0.9086, -1.67, 1.022), (-0.9086, -1.721, -0.9775), (-1.033, -1.519, 1.022), (-1.033, -1.569, -0.9777), (-1.185, -1.395, 1.022), (-1.185, -1.445, -0.9779), (-1.357, -1.302, 1.022), (-1.357, -1.353, -0.9781), (-1.545, -1.245, 1.022), (-1.545, -1.296, -0.9782), (-1.74, -1.226, 1.022), (-1.74, -1.276, -0.9782), (-1.935, -1.245, 1.022), (-1.935, -1.296, -0.9782), (-2.123, -1.302, 1.022), (-2.123, -1.353, -0.9781), (-2.296, -1.395, 1.022), (-2.296, -1.445, -0.9779), (-2.447, -1.519, 1.022), (-2.447, -1.569, -0.9777), (-2.572, -1.67, 1.022), (-2.572, -1.721, -0.9775), (-2.664, -1.843, 1.023), (-2.664, -1.894, -0.9772), (-2.721, -2.031, 1.023), (-2.721, -2.081, -0.9769), (-2.74, -2.226, 1.023), (-2.74, -2.276, -0.9766), (-2.721, -2.421, 1.024), (-2.721, -2.471, -0.9763), (-2.664, -2.609, 1.024), (-2.664, -2.659, -0.976), (-2.572, -2.782, 1.024), (-2.572, -2.832, -0.9758), (-2.447, -2.933, 1.024), (-2.447, -2.983, -0.9755), (-2.296, -3.058, 1.025), (-2.296, -3.108, -0.9753), (-2.123, -3.15, 1.025), (-2.123, -3.2, -0.9752), (-1.935, -3.207, 1.025), (-1.935, -3.257, -0.9751)], [], [(0, 1, 3, 2), (2, 3, 5, 4), (4, 5, 7, 6), (6, 7, 9, 8), (8, 9, 11, 10), (10, 11, 13, 12), (12, 13, 15, 14), (14, 15, 17, 16), (16, 17, 19, 18), (18, 19, 21, 20), (20, 21, 23, 22), (22, 23, 25, 24), (24, 25, 27, 26), (26, 27, 29, 28), (28, 29, 31, 30), (30, 31, 33, 32), (32, 33, 35, 34), (34, 35, 37, 36), (36, 37, 39, 38), (38, 39, 41, 40), (40, 41, 43, 42), (42, 43, 45, 44), (44, 45, 47, 46), (46, 47, 49, 48), (48, 49, 51, 50), (50, 51, 53, 52), (52, 53, 55, 54), (54, 55, 57, 56), (56, 57, 59, 58), (58, 59, 61, 60), (3, 1, 63, 61, 59, 57, 55, 53, 51, 49, 47, 45, 43, 41, 39, 37, 35, 33, 31, 29, 27, 25, 23, 21, 19, 17, 15, 13, 11, 9, 7, 5), (60, 61, 63, 62), (62, 63, 1, 0), (0, 2, 4, 6, 8, 10, 12, 14, 16, 18, 20, 22, 24, 26, 28, 30, 32, 34, 36, 38, 40, 42, 44, 46, 48, 50, 52, 54, 56, 58, 60, 62), (64, 65, 67, 66), (66, 67, 69, 68), (68, 69, 71, 70), (70, 71, 73, 72), (72, 73, 75, 74), (74, 75, 77, 76), (76, 77, 79, 78), (78, 79, 81, 80), (80, 81, 83, 82), (82, 83, 85, 84), (84, 85, 87, 86), (86, 87, 89, 88), (88, 89, 91, 90), (90, 91, 93, 92), (92, 93, 95, 94), (94, 95, 97, 96), (96, 97, 99, 98), (98, 99, 101, 100), (100, 101, 103, 102), (102, 103, 105, 104), (104, 105, 107, 106), (106, 107, 109, 108), (108, 109, 111, 110), (110, 111, 113, 112), (112, 113, 115, 114), (114, 115, 117, 116), (116, 117, 119, 118), (118, 119, 121, 120), (120, 121, 123, 122), (122, 123, 125, 124), (67, 65, 127, 125, 123, 121, 119, 117, 115, 113, 111, 109, 107, 105, 103, 101, 99, 97, 95, 93, 91, 89, 87, 85, 83, 81, 79, 77, 75, 73, 71, 69), (124, 125, 127, 126), (126, 127, 65, 64), (64, 66, 68, 70, 72, 74, 76, 78, 80, 82, 84, 86, 88, 90, 92, 94, 96, 98, 100, 102, 104, 106, 108, 110, 112, 114, 116, 118, 120, 122, 124, 126), (128, 129, 131, 130), (130, 131, 133, 132), (132, 133, 135, 134), (134, 135, 137, 136), (136, 137, 139, 138), (138, 139, 141, 140), (140, 141, 143, 142), (142, 143, 145, 144), (144, 145, 147, 146), (146, 147, 149, 148), (148, 149, 151, 150), (150, 151, 153, 152), (152, 153, 155, 154), (154, 155, 157, 156), (156, 157, 159, 158), (158, 159, 161, 160), (160, 161, 163, 162), (162, 163, 165, 164), (164, 165, 167, 166), (166, 167, 169, 168), (168, 169, 171, 170), (170, 171, 173, 172), (172, 173, 175, 174), (174, 175, 177, 176), (176, 177, 179, 178), (178, 179, 181, 180), (180, 181, 183, 182), (182, 183, 185, 184), (184, 185, 187, 186), (186, 187, 189, 188), (131, 129, 191, 189, 187, 185, 183, 181, 179, 177, 175, 173, 171, 169, 167, 165, 163, 161, 159, 157, 155, 153, 151, 149, 147, 145, 143, 141, 139, 137, 135, 133), (188, 189, 191, 190), (190, 191, 129, 128), (128, 130, 132, 134, 136, 138, 140, 142, 144, 146, 148, 150, 152, 154, 156, 158, 160, 162, 164, 166, 168, 170, 172, 174, 176, 178, 180, 182, 184, 186, 188, 190), (192, 193, 195, 194), (194, 195, 197, 196), (196, 197, 199, 198), (198, 199, 201, 200), (200, 201, 203, 202), (202, 203, 205, 204), (204, 205, 207, 206), (206, 207, 209, 208), (208, 209, 211, 210), (210, 211, 213, 212), (212, 213, 215, 214), (214, 215, 217, 216), (216, 217, 219, 218), (218, 219, 221, 220), (220, 221, 223, 222), (222, 223, 225, 224), (224, 225, 227, 226), (226, 227, 229, 228), (228, 229, 231, 230), (230, 231, 233, 232), (232, 233, 235, 234), (234, 235, 237, 236), (236, 237, 239, 238), (238, 239, 241, 240), (240, 241, 243, 242), (242, 243, 245, 244), (244, 245, 247, 246), (246, 247, 249, 248), (248, 249, 251, 250), (250, 251, 253, 252), (195, 193, 255, 253, 251, 249, 247, 245, 243, 241, 239, 237, 235, 233, 231, 229, 227, 225, 223, 221, 219, 217, 215, 213, 211, 209, 207, 205, 203, 201, 199, 197), (252, 253, 255, 254), (254, 255, 193, 192), (192, 194, 196, 198, 200, 202, 204, 206, 208, 210, 212, 214, 216, 218, 220, 222, 224, 226, 228, 230, 232, 234, 236, 238, 240, 242, 244, 246, 248, 250, 252, 254), (256, 257, 259, 258), (258, 259, 261, 260), (260, 261, 263, 262), (262, 263, 265, 264), (264, 265, 267, 266), (266, 267, 269, 268), (268, 269, 271, 270), (270, 271, 273, 272), (272, 273, 275, 274), (274, 275, 277, 276), (276, 277, 279, 278), (278, 279, 281, 280), (280, 281, 283, 282), (282, 283, 285, 284), (284, 285, 287, 286), (286, 287, 289, 288), (288, 289, 291, 290), (290, 291, 293, 292), (292, 293, 295, 294), (294, 295, 297, 296), (296, 297, 299, 298), (298, 299, 301, 300), (300, 301, 303, 302), (302, 303, 305, 304), (304, 305, 307, 306), (306, 307, 309, 308), (308, 309, 311, 310), (310, 311, 313, 312), (312, 313, 315, 314), (314, 315, 317, 316), (259, 257, 319, 317, 315, 313, 311, 309, 307, 305, 303, 301, 299, 297, 295, 293, 291, 289, 287, 285, 283, 281, 279, 277, 275, 273, 271, 269, 267, 265, 263, 261), (316, 317, 319, 318), (318, 319, 257, 256), (256, 258, 260, 262, 264, 266, 268, 270, 272, 274, 276, 278, 280, 282, 284, 286, 288, 290, 292, 294, 296, 298, 300, 302, 304, 306, 308, 310, 312, 314, 316, 318), (320, 321, 323, 322), (322, 323, 325, 324), (324, 325, 327, 326), (326, 327, 329, 328), (328, 329, 331, 330), (330, 331, 333, 332), (332, 333, 335, 334), (334, 335, 337, 336), (336, 337, 339, 338), (338, 339, 341, 340), (340, 341, 343, 342), (342, 343, 345, 344), (344, 345, 347, 346), (346, 347, 349, 348), (348, 349, 351, 350), (350, 351, 353, 352), (352, 353, 355, 354), (354, 355, 357, 356), (356, 357, 359, 358), (358, 359, 361, 360), (360, 361, 363, 362), (362, 363, 365, 364), (364, 365, 367, 366), (366, 367, 369, 368), (368, 369, 371, 370), (370, 371, 373, 372), (372, 373, 375, 374), (374, 375, 377, 376), (376, 377, 379, 378), (378, 379, 381, 380), (323, 321, 383, 381, 379, 377, 375, 373, 371, 369, 367, 365, 363, 361, 359, 357, 355, 353, 351, 349, 347, 345, 343, 341, 339, 337, 335, 333, 331, 329, 327, 325), (380, 381, 383, 382), (382, 383, 321, 320), (320, 322, 324, 326, 328, 330, 332, 334, 336, 338, 340, 342, 344, 346, 348, 350, 352, 354, 356, 358, 360, 362, 364, 366, 368, 370, 372, 374, 376, 378, 380, 382), (384, 385, 387, 386), (386, 387, 389, 388), (388, 389, 391, 390), (390, 391, 393, 392), (392, 393, 395, 394), (394, 395, 397, 396), (396, 397, 399, 398), (398, 399, 401, 400), (400, 401, 403, 402), (402, 403, 405, 404), (404, 405, 407, 406), (406, 407, 409, 408), (408, 409, 411, 410), (410, 411, 413, 412), (412, 413, 415, 414), (414, 415, 417, 416), (416, 417, 419, 418), (418, 419, 421, 420), (420, 421, 423, 422), (422, 423, 425, 424), (424, 425, 427, 426), (426, 427, 429, 428), (428, 429, 431, 430), (430, 431, 433, 432), (432, 433, 435, 434), (434, 435, 437, 436), (436, 437, 439, 438), (438, 439, 441, 440), (440, 441, 443, 442), (442, 443, 445, 444), (387, 385, 447, 445, 443, 441, 439, 437, 435, 433, 431, 429, 427, 425, 423, 421, 419, 417, 415, 413, 411, 409, 407, 405, 403, 401, 399, 397, 395, 393, 391, 389), (444, 445, 447, 446), (446, 447, 385, 384), (384, 386, 388, 390, 392, 394, 396, 398, 400, 402, 404, 406, 408, 410, 412, 414, 416, 418, 420, 422, 424, 426, 428, 430, 432, 434, 436, 438, 440, 442, 444, 446), (448, 449, 451, 450), (450, 451, 453, 452), (452, 453, 455, 454), (454, 455, 457, 456), (456, 457, 459, 458), (458, 459, 461, 460), (460, 461, 463, 462), (462, 463, 465, 464), (464, 465, 467, 466), (466, 467, 469, 468), (468, 469, 471, 470), (470, 471, 473, 472), (472, 473, 475, 474), (474, 475, 477, 476), (476, 477, 479, 478), (478, 479, 481, 480), (480, 481, 483, 482), (482, 483, 485, 484), (484, 485, 487, 486), (486, 487, 489, 488), (488, 489, 491, 490), (490, 491, 493, 492), (492, 493, 495, 494), (494, 495, 497, 496), (496, 497, 499, 498), (498, 499, 501, 500), (500, 501, 503, 502), (502, 503, 505, 504), (504, 505, 507, 506), (506, 507, 509, 508), (451, 449, 511, 509, 507, 505, 503, 501, 499, 497, 495, 493, 491, 489, 487, 485, 483, 481, 479, 477, 475, 473, 471, 469, 467, 465, 463, 461, 459, 457, 455, 453), (508, 509, 511, 510), (510, 511, 449, 448), (448, 450, 452, 454, 456, 458, 460, 462, 464, 466, 468, 470, 472, 474, 476, 478, 480, 482, 484, 486, 488, 490, 492, 494, 496, 498, 500, 502, 504, 506, 508, 510), (512, 513, 515, 514), (514, 515, 517, 516), (516, 517, 519, 518), (518, 519, 521, 520), (520, 521, 523, 522), (522, 523, 525, 524), (524, 525, 527, 526), (526, 527, 529, 528), (528, 529, 531, 530), (530, 531, 533, 532), (532, 533, 535, 534), (534, 535, 537, 536), (536, 537, 539, 538), (538, 539, 541, 540), (540, 541, 543, 542), (542, 543, 545, 544), (544, 545, 547, 546), (546, 547, 549, 548), (548, 549, 551, 550), (550, 551, 553, 552), (552, 553, 555, 554), (554, 555, 557, 556), (556, 557, 559, 558), (558, 559, 561, 560), (560, 561, 563, 562), (562, 563, 565, 564), (564, 565, 567, 566), (566, 567, 569, 568), (568, 569, 571, 570), (570, 571, 573, 572), (515, 513, 575, 573, 571, 569, 567, 565, 563, 561, 559, 557, 555, 553, 551, 549, 547, 545, 543, 541, 539, 537, 535, 533, 531, 529, 527, 525, 523, 521, 519, 517), (572, 573, 575, 574), (574, 575, 513, 512), (512, 514, 516, 518, 520, 522, 524, 526, 528, 530, 532, 534, 536, 538, 540, 542, 544, 546, 548, 550, 552, 554, 556, 558, 560, 562, 564, 566, 568, 570, 572, 574)])
_uv = me_cylinder.uv_layers.new(name='UVMap')
_uv.uv.foreach_set('vector', [1.0, 0.5, 1.0, 1.0, 0.9688, 1.0, 0.9688, 0.5, 0.9688, 0.5, 0.9688, 1.0, 0.9375, 1.0, 0.9375, 0.5, 0.9375, 0.5, 0.9375, 1.0, 0.9062, 1.0, 0.9062, 0.5, 0.9062, 0.5, 0.9062, 1.0, 0.875, 1.0, 0.875, 0.5, 0.875, 0.5, 0.875, 1.0, 0.8438, 1.0, 0.8438, 0.5, 0.8438, 0.5, 0.8438, 1.0, 0.8125, 1.0, 0.8125, 0.5, 0.8125, 0.5, 0.8125, 1.0, 0.7812, 1.0, 0.7812, 0.5, 0.7812, 0.5, 0.7812, 1.0, 0.75, 1.0, 0.75, 0.5, 0.75, 0.5, 0.75, 1.0, 0.7188, 1.0, 0.7188, 0.5, 0.7188, 0.5, 0.7188, 1.0, 0.6875, 1.0, 0.6875, 0.5, 0.6875, 0.5, 0.6875, 1.0, 0.6562, 1.0, 0.6562, 0.5, 0.6562, 0.5, 0.6562, 1.0, 0.625, 1.0, 0.625, 0.5, 0.625, 0.5, 0.625, 1.0, 0.5938, 1.0, 0.5938, 0.5, 0.5938, 0.5, 0.5938, 1.0, 0.5625, 1.0, 0.5625, 0.5, 0.5625, 0.5, 0.5625, 1.0, 0.5312, 1.0, 0.5312, 0.5, 0.5312, 0.5, 0.5312, 1.0, 0.5, 1.0, 0.5, 0.5, 0.5, 0.5, 0.5, 1.0, 0.4688, 1.0, 0.4688, 0.5, 0.4688, 0.5, 0.4688, 1.0, 0.4375, 1.0, 0.4375, 0.5, 0.4375, 0.5, 0.4375, 1.0, 0.4062, 1.0, 0.4062, 0.5, 0.4062, 0.5, 0.4062, 1.0, 0.375, 1.0, 0.375, 0.5, 0.375, 0.5, 0.375, 1.0, 0.3438, 1.0, 0.3438, 0.5, 0.3438, 0.5, 0.3438, 1.0, 0.3125, 1.0, 0.3125, 0.5, 0.3125, 0.5, 0.3125, 1.0, 0.2812, 1.0, 0.2812, 0.5, 0.2812, 0.5, 0.2812, 1.0, 0.25, 1.0, 0.25, 0.5, 0.25, 0.5, 0.25, 1.0, 0.2188, 1.0, 0.2188, 0.5, 0.2188, 0.5, 0.2188, 1.0, 0.1875, 1.0, 0.1875, 0.5, 0.1875, 0.5, 0.1875, 1.0, 0.1562, 1.0, 0.1562, 0.5, 0.1562, 0.5, 0.1562, 1.0, 0.125, 1.0, 0.125, 0.5, 0.125, 0.5, 0.125, 1.0, 0.09375, 1.0, 0.09375, 0.5, 0.09375, 0.5, 0.09375, 1.0, 0.0625, 1.0, 0.0625, 0.5, 0.2968, 0.4854, 0.25, 0.49, 0.2032, 0.4854, 0.1582, 0.4717, 0.1167, 0.4496, 0.08029, 0.4197, 0.05045, 0.3833, 0.02827, 0.3418, 0.01461, 0.2968, 0.01, 0.25, 0.01461, 0.2032, 0.02827, 0.1582, 0.05045, 0.1167, 0.08029, 0.08029, 0.1167, 0.05045, 0.1582, 0.02827, 0.2032, 0.01461, 0.25, 0.01, 0.2968, 0.01461, 0.3418, 0.02827, 0.3833, 0.05045, 0.4197, 0.08029, 0.4496, 0.1167, 0.4717, 0.1582, 0.4854, 0.2032, 0.49, 0.25, 0.4854, 0.2968, 0.4717, 0.3418, 0.4496, 0.3833, 0.4197, 0.4197, 0.3833, 0.4496, 0.3418, 0.4717, 0.0625, 0.5, 0.0625, 1.0, 0.03125, 1.0, 0.03125, 0.5, 0.03125, 0.5, 0.03125, 1.0, 0.0, 1.0, 0.0, 0.5, 0.75, 0.49, 0.7968, 0.4854, 0.8418, 0.4717, 0.8833, 0.4496, 0.9197, 0.4197, 0.9496, 0.3833, 0.9717, 0.3418, 0.9854, 0.2968, 0.99, 0.25, 0.9854, 0.2032, 0.9717, 0.1582, 0.9496, 0.1167, 0.9197, 0.08029, 0.8833, 0.05045, 0.8418, 0.02827, 0.7968, 0.01461, 0.75, 0.01, 0.7032, 0.01461, 0.6582, 0.02827, 0.6167, 0.05045, 0.5803, 0.08029, 0.5504, 0.1167, 0.5283, 0.1582, 0.5146, 0.2032, 0.51, 0.25, 0.5146, 0.2968, 0.5283, 0.3418, 0.5504, 0.3833, 0.5803, 0.4197, 0.6167, 0.4496, 0.6582, 0.4717, 0.7032, 0.4854, 1.0, 0.5, 1.0, 1.0, 0.9688, 1.0, 0.9688, 0.5, 0.9688, 0.5, 0.9688, 1.0, 0.9375, 1.0, 0.9375, 0.5, 0.9375, 0.5, 0.9375, 1.0, 0.9062, 1.0, 0.9062, 0.5, 0.9062, 0.5, 0.9062, 1.0, 0.875, 1.0, 0.875, 0.5, 0.875, 0.5, 0.875, 1.0, 0.8438, 1.0, 0.8438, 0.5, 0.8438, 0.5, 0.8438, 1.0, 0.8125, 1.0, 0.8125, 0.5, 0.8125, 0.5, 0.8125, 1.0, 0.7812, 1.0, 0.7812, 0.5, 0.7812, 0.5, 0.7812, 1.0, 0.75, 1.0, 0.75, 0.5, 0.75, 0.5, 0.75, 1.0, 0.7188, 1.0, 0.7188, 0.5, 0.7188, 0.5, 0.7188, 1.0, 0.6875, 1.0, 0.6875, 0.5, 0.6875, 0.5, 0.6875, 1.0, 0.6562, 1.0, 0.6562, 0.5, 0.6562, 0.5, 0.6562, 1.0, 0.625, 1.0, 0.625, 0.5, 0.625, 0.5, 0.625, 1.0, 0.5938, 1.0, 0.5938, 0.5, 0.5938, 0.5, 0.5938, 1.0, 0.5625, 1.0, 0.5625, 0.5, 0.5625, 0.5, 0.5625, 1.0, 0.5312, 1.0, 0.5312, 0.5, 0.5312, 0.5, 0.5312, 1.0, 0.5, 1.0, 0.5, 0.5, 0.5, 0.5, 0.5, 1.0, 0.4688, 1.0, 0.4688, 0.5, 0.4688, 0.5, 0.4688, 1.0, 0.4375, 1.0, 0.4375, 0.5, 0.4375, 0.5, 0.4375, 1.0, 0.4062, 1.0, 0.4062, 0.5, 0.4062, 0.5, 0.4062, 1.0, 0.375, 1.0, 0.375, 0.5, 0.375, 0.5, 0.375, 1.0, 0.3438, 1.0, 0.3438, 0.5, 0.3438, 0.5, 0.3438, 1.0, 0.3125, 1.0, 0.3125, 0.5, 0.3125, 0.5, 0.3125, 1.0, 0.2812, 1.0, 0.2812, 0.5, 0.2812, 0.5, 0.2812, 1.0, 0.25, 1.0, 0.25, 0.5, 0.25, 0.5, 0.25, 1.0, 0.2188, 1.0, 0.2188, 0.5, 0.2188, 0.5, 0.2188, 1.0, 0.1875, 1.0, 0.1875, 0.5, 0.1875, 0.5, 0.1875, 1.0, 0.1562, 1.0, 0.1562, 0.5, 0.1562, 0.5, 0.1562, 1.0, 0.125, 1.0, 0.125, 0.5, 0.125, 0.5, 0.125, 1.0, 0.09375, 1.0, 0.09375, 0.5, 0.09375, 0.5, 0.09375, 1.0, 0.0625, 1.0, 0.0625, 0.5, 0.2968, 0.4854, 0.25, 0.49, 0.2032, 0.4854, 0.1582, 0.4717, 0.1167, 0.4496, 0.08029, 0.4197, 0.05045, 0.3833, 0.02827, 0.3418, 0.01461, 0.2968, 0.01, 0.25, 0.01461, 0.2032, 0.02827, 0.1582, 0.05045, 0.1167, 0.08029, 0.08029, 0.1167, 0.05045, 0.1582, 0.02827, 0.2032, 0.01461, 0.25, 0.01, 0.2968, 0.01461, 0.3418, 0.02827, 0.3833, 0.05045, 0.4197, 0.08029, 0.4496, 0.1167, 0.4717, 0.1582, 0.4854, 0.2032, 0.49, 0.25, 0.4854, 0.2968, 0.4717, 0.3418, 0.4496, 0.3833, 0.4197, 0.4197, 0.3833, 0.4496, 0.3418, 0.4717, 0.0625, 0.5, 0.0625, 1.0, 0.03125, 1.0, 0.03125, 0.5, 0.03125, 0.5, 0.03125, 1.0, 0.0, 1.0, 0.0, 0.5, 0.75, 0.49, 0.7968, 0.4854, 0.8418, 0.4717, 0.8833, 0.4496, 0.9197, 0.4197, 0.9496, 0.3833, 0.9717, 0.3418, 0.9854, 0.2968, 0.99, 0.25, 0.9854, 0.2032, 0.9717, 0.1582, 0.9496, 0.1167, 0.9197, 0.08029, 0.8833, 0.05045, 0.8418, 0.02827, 0.7968, 0.01461, 0.75, 0.01, 0.7032, 0.01461, 0.6582, 0.02827, 0.6167, 0.05045, 0.5803, 0.08029, 0.5504, 0.1167, 0.5283, 0.1582, 0.5146, 0.2032, 0.51, 0.25, 0.5146, 0.2968, 0.5283, 0.3418, 0.5504, 0.3833, 0.5803, 0.4197, 0.6167, 0.4496, 0.6582, 0.4717, 0.7032, 0.4854, 1.0, 0.5, 1.0, 1.0, 0.9688, 1.0, 0.9688, 0.5, 0.9688, 0.5, 0.9688, 1.0, 0.9375, 1.0, 0.9375, 0.5, 0.9375, 0.5, 0.9375, 1.0, 0.9062, 1.0, 0.9062, 0.5, 0.9062, 0.5, 0.9062, 1.0, 0.875, 1.0, 0.875, 0.5, 0.875, 0.5, 0.875, 1.0, 0.8438, 1.0, 0.8438, 0.5, 0.8438, 0.5, 0.8438, 1.0, 0.8125, 1.0, 0.8125, 0.5, 0.8125, 0.5, 0.8125, 1.0, 0.7812, 1.0, 0.7812, 0.5, 0.7812, 0.5, 0.7812, 1.0, 0.75, 1.0, 0.75, 0.5, 0.75, 0.5, 0.75, 1.0, 0.7188, 1.0, 0.7188, 0.5, 0.7188, 0.5, 0.7188, 1.0, 0.6875, 1.0, 0.6875, 0.5, 0.6875, 0.5, 0.6875, 1.0, 0.6562, 1.0, 0.6562, 0.5, 0.6562, 0.5, 0.6562, 1.0, 0.625, 1.0, 0.625, 0.5, 0.625, 0.5, 0.625, 1.0, 0.5938, 1.0, 0.5938, 0.5, 0.5938, 0.5, 0.5938, 1.0, 0.5625, 1.0, 0.5625, 0.5, 0.5625, 0.5, 0.5625, 1.0, 0.5312, 1.0, 0.5312, 0.5, 0.5312, 0.5, 0.5312, 1.0, 0.5, 1.0, 0.5, 0.5, 0.5, 0.5, 0.5, 1.0, 0.4688, 1.0, 0.4688, 0.5, 0.4688, 0.5, 0.4688, 1.0, 0.4375, 1.0, 0.4375, 0.5, 0.4375, 0.5, 0.4375, 1.0, 0.4062, 1.0, 0.4062, 0.5, 0.4062, 0.5, 0.4062, 1.0, 0.375, 1.0, 0.375, 0.5, 0.375, 0.5, 0.375, 1.0, 0.3438, 1.0, 0.3438, 0.5, 0.3438, 0.5, 0.3438, 1.0, 0.3125, 1.0, 0.3125, 0.5, 0.3125, 0.5, 0.3125, 1.0, 0.2812, 1.0, 0.2812, 0.5, 0.2812, 0.5, 0.2812, 1.0, 0.25, 1.0, 0.25, 0.5, 0.25, 0.5, 0.25, 1.0, 0.2188, 1.0, 0.2188, 0.5, 0.2188, 0.5, 0.2188, 1.0, 0.1875, 1.0, 0.1875, 0.5, 0.1875, 0.5, 0.1875, 1.0, 0.1562, 1.0, 0.1562, 0.5, 0.1562, 0.5, 0.1562, 1.0, 0.125, 1.0, 0.125, 0.5, 0.125, 0.5, 0.125, 1.0, 0.09375, 1.0, 0.09375, 0.5, 0.09375, 0.5, 0.09375, 1.0, 0.0625, 1.0, 0.0625, 0.5, 0.2968, 0.4854, 0.25, 0.49, 0.2032, 0.4854, 0.1582, 0.4717, 0.1167, 0.4496, 0.08029, 0.4197, 0.05045, 0.3833, 0.02827, 0.3418, 0.01461, 0.2968, 0.01, 0.25, 0.01461, 0.2032, 0.02827, 0.1582, 0.05045, 0.1167, 0.08029, 0.08029, 0.1167, 0.05045, 0.1582, 0.02827, 0.2032, 0.01461, 0.25, 0.01, 0.2968, 0.01461, 0.3418, 0.02827, 0.3833, 0.05045, 0.4197, 0.08029, 0.4496, 0.1167, 0.4717, 0.1582, 0.4854, 0.2032, 0.49, 0.25, 0.4854, 0.2968, 0.4717, 0.3418, 0.4496, 0.3833, 0.4197, 0.4197, 0.3833, 0.4496, 0.3418, 0.4717, 0.0625, 0.5, 0.0625, 1.0, 0.03125, 1.0, 0.03125, 0.5, 0.03125, 0.5, 0.03125, 1.0, 0.0, 1.0, 0.0, 0.5, 0.75, 0.49, 0.7968, 0.4854, 0.8418, 0.4717, 0.8833, 0.4496, 0.9197, 0.4197, 0.9496, 0.3833, 0.9717, 0.3418, 0.9854, 0.2968, 0.99, 0.25, 0.9854, 0.2032, 0.9717, 0.1582, 0.9496, 0.1167, 0.9197, 0.08029, 0.8833, 0.05045, 0.8418, 0.02827, 0.7968, 0.01461, 0.75, 0.01, 0.7032, 0.01461, 0.6582, 0.02827, 0.6167, 0.05045, 0.5803, 0.08029, 0.5504, 0.1167, 0.5283, 0.1582, 0.5146, 0.2032, 0.51, 0.25, 0.5146, 0.2968, 0.5283, 0.3418, 0.5504, 0.3833, 0.5803, 0.4197, 0.6167, 0.4496, 0.6582, 0.4717, 0.7032, 0.4854, 1.0, 0.5, 1.0, 1.0, 0.9688, 1.0, 0.9688, 0.5, 0.9688, 0.5, 0.9688, 1.0, 0.9375, 1.0, 0.9375, 0.5, 0.9375, 0.5, 0.9375, 1.0, 0.9062, 1.0, 0.9062, 0.5, 0.9062, 0.5, 0.9062, 1.0, 0.875, 1.0, 0.875, 0.5, 0.875, 0.5, 0.875, 1.0, 0.8438, 1.0, 0.8438, 0.5, 0.8438, 0.5, 0.8438, 1.0, 0.8125, 1.0, 0.8125, 0.5, 0.8125, 0.5, 0.8125, 1.0, 0.7812, 1.0, 0.7812, 0.5, 0.7812, 0.5, 0.7812, 1.0, 0.75, 1.0, 0.75, 0.5, 0.75, 0.5, 0.75, 1.0, 0.7188, 1.0, 0.7188, 0.5, 0.7188, 0.5, 0.7188, 1.0, 0.6875, 1.0, 0.6875, 0.5, 0.6875, 0.5, 0.6875, 1.0, 0.6562, 1.0, 0.6562, 0.5, 0.6562, 0.5, 0.6562, 1.0, 0.625, 1.0, 0.625, 0.5, 0.625, 0.5, 0.625, 1.0, 0.5938, 1.0, 0.5938, 0.5, 0.5938, 0.5, 0.5938, 1.0, 0.5625, 1.0, 0.5625, 0.5, 0.5625, 0.5, 0.5625, 1.0, 0.5312, 1.0, 0.5312, 0.5, 0.5312, 0.5, 0.5312, 1.0, 0.5, 1.0, 0.5, 0.5, 0.5, 0.5, 0.5, 1.0, 0.4688, 1.0, 0.4688, 0.5, 0.4688, 0.5, 0.4688, 1.0, 0.4375, 1.0, 0.4375, 0.5, 0.4375, 0.5, 0.4375, 1.0, 0.4062, 1.0, 0.4062, 0.5, 0.4062, 0.5, 0.4062, 1.0, 0.375, 1.0, 0.375, 0.5, 0.375, 0.5, 0.375, 1.0, 0.3438, 1.0, 0.3438, 0.5, 0.3438, 0.5, 0.3438, 1.0, 0.3125, 1.0, 0.3125, 0.5, 0.3125, 0.5, 0.3125, 1.0, 0.2812, 1.0, 0.2812, 0.5, 0.2812, 0.5, 0.2812, 1.0, 0.25, 1.0, 0.25, 0.5, 0.25, 0.5, 0.25, 1.0, 0.2188, 1.0, 0.2188, 0.5, 0.2188, 0.5, 0.2188, 1.0, 0.1875, 1.0, 0.1875, 0.5, 0.1875, 0.5, 0.1875, 1.0, 0.1562, 1.0, 0.1562, 0.5, 0.1562, 0.5, 0.1562, 1.0, 0.125, 1.0, 0.125, 0.5, 0.125, 0.5, 0.125, 1.0, 0.09375, 1.0, 0.09375, 0.5, 0.09375, 0.5, 0.09375, 1.0, 0.0625, 1.0, 0.0625, 0.5, 0.2968, 0.4854, 0.25, 0.49, 0.2032, 0.4854, 0.1582, 0.4717, 0.1167, 0.4496, 0.08029, 0.4197, 0.05045, 0.3833, 0.02827, 0.3418, 0.01461, 0.2968, 0.01, 0.25, 0.01461, 0.2032, 0.02827, 0.1582, 0.05045, 0.1167, 0.08029, 0.08029, 0.1167, 0.05045, 0.1582, 0.02827, 0.2032, 0.01461, 0.25, 0.01, 0.2968, 0.01461, 0.3418, 0.02827, 0.3833, 0.05045, 0.4197, 0.08029, 0.4496, 0.1167, 0.4717, 0.1582, 0.4854, 0.2032, 0.49, 0.25, 0.4854, 0.2968, 0.4717, 0.3418, 0.4496, 0.3833, 0.4197, 0.4197, 0.3833, 0.4496, 0.3418, 0.4717, 0.0625, 0.5, 0.0625, 1.0, 0.03125, 1.0, 0.03125, 0.5, 0.03125, 0.5, 0.03125, 1.0, 0.0, 1.0, 0.0, 0.5, 0.75, 0.49, 0.7968, 0.4854, 0.8418, 0.4717, 0.8833, 0.4496, 0.9197, 0.4197, 0.9496, 0.3833, 0.9717, 0.3418, 0.9854, 0.2968, 0.99, 0.25, 0.9854, 0.2032, 0.9717, 0.1582, 0.9496, 0.1167, 0.9197, 0.08029, 0.8833, 0.05045, 0.8418, 0.02827, 0.7968, 0.01461, 0.75, 0.01, 0.7032, 0.01461, 0.6582, 0.02827, 0.6167, 0.05045, 0.5803, 0.08029, 0.5504, 0.1167, 0.5283, 0.1582, 0.5146, 0.2032, 0.51, 0.25, 0.5146, 0.2968, 0.5283, 0.3418, 0.5504, 0.3833, 0.5803, 0.4197, 0.6167, 0.4496, 0.6582, 0.4717, 0.7032, 0.4854, 1.0, 0.5, 1.0, 1.0, 0.9688, 1.0, 0.9688, 0.5, 0.9688, 0.5, 0.9688, 1.0, 0.9375, 1.0, 0.9375, 0.5, 0.9375, 0.5, 0.9375, 1.0, 0.9062, 1.0, 0.9062, 0.5, 0.9062, 0.5, 0.9062, 1.0, 0.875, 1.0, 0.875, 0.5, 0.875, 0.5, 0.875, 1.0, 0.8438, 1.0, 0.8438, 0.5, 0.8438, 0.5, 0.8438, 1.0, 0.8125, 1.0, 0.8125, 0.5, 0.8125, 0.5, 0.8125, 1.0, 0.7812, 1.0, 0.7812, 0.5, 0.7812, 0.5, 0.7812, 1.0, 0.75, 1.0, 0.75, 0.5, 0.75, 0.5, 0.75, 1.0, 0.7188, 1.0, 0.7188, 0.5, 0.7188, 0.5, 0.7188, 1.0, 0.6875, 1.0, 0.6875, 0.5, 0.6875, 0.5, 0.6875, 1.0, 0.6562, 1.0, 0.6562, 0.5, 0.6562, 0.5, 0.6562, 1.0, 0.625, 1.0, 0.625, 0.5, 0.625, 0.5, 0.625, 1.0, 0.5938, 1.0, 0.5938, 0.5, 0.5938, 0.5, 0.5938, 1.0, 0.5625, 1.0, 0.5625, 0.5, 0.5625, 0.5, 0.5625, 1.0, 0.5312, 1.0, 0.5312, 0.5, 0.5312, 0.5, 0.5312, 1.0, 0.5, 1.0, 0.5, 0.5, 0.5, 0.5, 0.5, 1.0, 0.4688, 1.0, 0.4688, 0.5, 0.4688, 0.5, 0.4688, 1.0, 0.4375, 1.0, 0.4375, 0.5, 0.4375, 0.5, 0.4375, 1.0, 0.4062, 1.0, 0.4062, 0.5, 0.4062, 0.5, 0.4062, 1.0, 0.375, 1.0, 0.375, 0.5, 0.375, 0.5, 0.375, 1.0, 0.3438, 1.0, 0.3438, 0.5, 0.3438, 0.5, 0.3438, 1.0, 0.3125, 1.0, 0.3125, 0.5, 0.3125, 0.5, 0.3125, 1.0, 0.2812, 1.0, 0.2812, 0.5, 0.2812, 0.5, 0.2812, 1.0, 0.25, 1.0, 0.25, 0.5, 0.25, 0.5, 0.25, 1.0, 0.2188, 1.0, 0.2188, 0.5, 0.2188, 0.5, 0.2188, 1.0, 0.1875, 1.0, 0.1875, 0.5, 0.1875, 0.5, 0.1875, 1.0, 0.1562, 1.0, 0.1562, 0.5, 0.1562, 0.5, 0.1562, 1.0, 0.125, 1.0, 0.125, 0.5, 0.125, 0.5, 0.125, 1.0, 0.09375, 1.0, 0.09375, 0.5, 0.09375, 0.5, 0.09375, 1.0, 0.0625, 1.0, 0.0625, 0.5, 0.2968, 0.4854, 0.25, 0.49, 0.2032, 0.4854, 0.1582, 0.4717, 0.1167, 0.4496, 0.08029, 0.4197, 0.05045, 0.3833, 0.02827, 0.3418, 0.01461, 0.2968, 0.01, 0.25, 0.01461, 0.2032, 0.02827, 0.1582, 0.05045, 0.1167, 0.08029, 0.08029, 0.1167, 0.05045, 0.1582, 0.02827, 0.2032, 0.01461, 0.25, 0.01, 0.2968, 0.01461, 0.3418, 0.02827, 0.3833, 0.05045, 0.4197, 0.08029, 0.4496, 0.1167, 0.4717, 0.1582, 0.4854, 0.2032, 0.49, 0.25, 0.4854, 0.2968, 0.4717, 0.3418, 0.4496, 0.3833, 0.4197, 0.4197, 0.3833, 0.4496, 0.3418, 0.4717, 0.0625, 0.5, 0.0625, 1.0, 0.03125, 1.0, 0.03125, 0.5, 0.03125, 0.5, 0.03125, 1.0, 0.0, 1.0, 0.0, 0.5, 0.75, 0.49, 0.7968, 0.4854, 0.8418, 0.4717, 0.8833, 0.4496, 0.9197, 0.4197, 0.9496, 0.3833, 0.9717, 0.3418, 0.9854, 0.2968, 0.99, 0.25, 0.9854, 0.2032, 0.9717, 0.1582, 0.9496, 0.1167, 0.9197, 0.08029, 0.8833, 0.05045, 0.8418, 0.02827, 0.7968, 0.01461, 0.75, 0.01, 0.7032, 0.01461, 0.6582, 0.02827, 0.6167, 0.05045, 0.5803, 0.08029, 0.5504, 0.1167, 0.5283, 0.1582, 0.5146, 0.2032, 0.51, 0.25, 0.5146, 0.2968, 0.5283, 0.3418, 0.5504, 0.3833, 0.5803, 0.4197, 0.6167, 0.4496, 0.6582, 0.4717, 0.7032, 0.4854, 1.0, 0.5, 1.0, 1.0, 0.9688, 1.0, 0.9688, 0.5, 0.9688, 0.5, 0.9688, 1.0, 0.9375, 1.0, 0.9375, 0.5, 0.9375, 0.5, 0.9375, 1.0, 0.9062, 1.0, 0.9062, 0.5, 0.9062, 0.5, 0.9062, 1.0, 0.875, 1.0, 0.875, 0.5, 0.875, 0.5, 0.875, 1.0, 0.8438, 1.0, 0.8438, 0.5, 0.8438, 0.5, 0.8438, 1.0, 0.8125, 1.0, 0.8125, 0.5, 0.8125, 0.5, 0.8125, 1.0, 0.7812, 1.0, 0.7812, 0.5, 0.7812, 0.5, 0.7812, 1.0, 0.75, 1.0, 0.75, 0.5, 0.75, 0.5, 0.75, 1.0, 0.7188, 1.0, 0.7188, 0.5, 0.7188, 0.5, 0.7188, 1.0, 0.6875, 1.0, 0.6875, 0.5, 0.6875, 0.5, 0.6875, 1.0, 0.6562, 1.0, 0.6562, 0.5, 0.6562, 0.5, 0.6562, 1.0, 0.625, 1.0, 0.625, 0.5, 0.625, 0.5, 0.625, 1.0, 0.5938, 1.0, 0.5938, 0.5, 0.5938, 0.5, 0.5938, 1.0, 0.5625, 1.0, 0.5625, 0.5, 0.5625, 0.5, 0.5625, 1.0, 0.5312, 1.0, 0.5312, 0.5, 0.5312, 0.5, 0.5312, 1.0, 0.5, 1.0, 0.5, 0.5, 0.5, 0.5, 0.5, 1.0, 0.4688, 1.0, 0.4688, 0.5, 0.4688, 0.5, 0.4688, 1.0, 0.4375, 1.0, 0.4375, 0.5, 0.4375, 0.5, 0.4375, 1.0, 0.4062, 1.0, 0.4062, 0.5, 0.4062, 0.5, 0.4062, 1.0, 0.375, 1.0, 0.375, 0.5, 0.375, 0.5, 0.375, 1.0, 0.3438, 1.0, 0.3438, 0.5, 0.3438, 0.5, 0.3438, 1.0, 0.3125, 1.0, 0.3125, 0.5, 0.3125, 0.5, 0.3125, 1.0, 0.2812, 1.0, 0.2812, 0.5, 0.2812, 0.5, 0.2812, 1.0, 0.25, 1.0, 0.25, 0.5, 0.25, 0.5, 0.25, 1.0, 0.2188, 1.0, 0.2188, 0.5, 0.2188, 0.5, 0.2188, 1.0, 0.1875, 1.0, 0.1875, 0.5, 0.1875, 0.5, 0.1875, 1.0, 0.1562, 1.0, 0.1562, 0.5, 0.1562, 0.5, 0.1562, 1.0, 0.125, 1.0, 0.125, 0.5, 0.125, 0.5, 0.125, 1.0, 0.09375, 1.0, 0.09375, 0.5, 0.09375, 0.5, 0.09375, 1.0, 0.0625, 1.0, 0.0625, 0.5, 0.2968, 0.4854, 0.25, 0.49, 0.2032, 0.4854, 0.1582, 0.4717, 0.1167, 0.4496, 0.08029, 0.4197, 0.05045, 0.3833, 0.02827, 0.3418, 0.01461, 0.2968, 0.01, 0.25, 0.01461, 0.2032, 0.02827, 0.1582, 0.05045, 0.1167, 0.08029, 0.08029, 0.1167, 0.05045, 0.1582, 0.02827, 0.2032, 0.01461, 0.25, 0.01, 0.2968, 0.01461, 0.3418, 0.02827, 0.3833, 0.05045, 0.4197, 0.08029, 0.4496, 0.1167, 0.4717, 0.1582, 0.4854, 0.2032, 0.49, 0.25, 0.4854, 0.2968, 0.4717, 0.3418, 0.4496, 0.3833, 0.4197, 0.4197, 0.3833, 0.4496, 0.3418, 0.4717, 0.0625, 0.5, 0.0625, 1.0, 0.03125, 1.0, 0.03125, 0.5, 0.03125, 0.5, 0.03125, 1.0, 0.0, 1.0, 0.0, 0.5, 0.75, 0.49, 0.7968, 0.4854, 0.8418, 0.4717, 0.8833, 0.4496, 0.9197, 0.4197, 0.9496, 0.3833, 0.9717, 0.3418, 0.9854, 0.2968, 0.99, 0.25, 0.9854, 0.2032, 0.9717, 0.1582, 0.9496, 0.1167, 0.9197, 0.08029, 0.8833, 0.05045, 0.8418, 0.02827, 0.7968, 0.01461, 0.75, 0.01, 0.7032, 0.01461, 0.6582, 0.02827, 0.6167, 0.05045, 0.5803, 0.08029, 0.5504, 0.1167, 0.5283, 0.1582, 0.5146, 0.2032, 0.51, 0.25, 0.5146, 0.2968, 0.5283, 0.3418, 0.5504, 0.3833, 0.5803, 0.4197, 0.6167, 0.4496, 0.6582, 0.4717, 0.7032, 0.4854, 1.0, 0.5, 1.0, 1.0, 0.9688, 1.0, 0.9688, 0.5, 0.9688, 0.5, 0.9688, 1.0, 0.9375, 1.0, 0.9375, 0.5, 0.9375, 0.5, 0.9375, 1.0, 0.9062, 1.0, 0.9062, 0.5, 0.9062, 0.5, 0.9062, 1.0, 0.875, 1.0, 0.875, 0.5, 0.875, 0.5, 0.875, 1.0, 0.8438, 1.0, 0.8438, 0.5, 0.8438, 0.5, 0.8438, 1.0, 0.8125, 1.0, 0.8125, 0.5, 0.8125, 0.5, 0.8125, 1.0, 0.7812, 1.0, 0.7812, 0.5, 0.7812, 0.5, 0.7812, 1.0, 0.75, 1.0, 0.75, 0.5, 0.75, 0.5, 0.75, 1.0, 0.7188, 1.0, 0.7188, 0.5, 0.7188, 0.5, 0.7188, 1.0, 0.6875, 1.0, 0.6875, 0.5, 0.6875, 0.5, 0.6875, 1.0, 0.6562, 1.0, 0.6562, 0.5, 0.6562, 0.5, 0.6562, 1.0, 0.625, 1.0, 0.625, 0.5, 0.625, 0.5, 0.625, 1.0, 0.5938, 1.0, 0.5938, 0.5, 0.5938, 0.5, 0.5938, 1.0, 0.5625, 1.0, 0.5625, 0.5, 0.5625, 0.5, 0.5625, 1.0, 0.5312, 1.0, 0.5312, 0.5, 0.5312, 0.5, 0.5312, 1.0, 0.5, 1.0, 0.5, 0.5, 0.5, 0.5, 0.5, 1.0, 0.4688, 1.0, 0.4688, 0.5, 0.4688, 0.5, 0.4688, 1.0, 0.4375, 1.0, 0.4375, 0.5, 0.4375, 0.5, 0.4375, 1.0, 0.4062, 1.0, 0.4062, 0.5, 0.4062, 0.5, 0.4062, 1.0, 0.375, 1.0, 0.375, 0.5, 0.375, 0.5, 0.375, 1.0, 0.3438, 1.0, 0.3438, 0.5, 0.3438, 0.5, 0.3438, 1.0, 0.3125, 1.0, 0.3125, 0.5, 0.3125, 0.5, 0.3125, 1.0, 0.2812, 1.0, 0.2812, 0.5, 0.2812, 0.5, 0.2812, 1.0, 0.25, 1.0, 0.25, 0.5, 0.25, 0.5, 0.25, 1.0, 0.2188, 1.0, 0.2188, 0.5, 0.2188, 0.5, 0.2188, 1.0, 0.1875, 1.0, 0.1875, 0.5, 0.1875, 0.5, 0.1875, 1.0, 0.1562, 1.0, 0.1562, 0.5, 0.1562, 0.5, 0.1562, 1.0, 0.125, 1.0, 0.125, 0.5, 0.125, 0.5, 0.125, 1.0, 0.09375, 1.0, 0.09375, 0.5, 0.09375, 0.5, 0.09375, 1.0, 0.0625, 1.0, 0.0625, 0.5, 0.2968, 0.4854, 0.25, 0.49, 0.2032, 0.4854, 0.1582, 0.4717, 0.1167, 0.4496, 0.08029, 0.4197, 0.05045, 0.3833, 0.02827, 0.3418, 0.01461, 0.2968, 0.01, 0.25, 0.01461, 0.2032, 0.02827, 0.1582, 0.05045, 0.1167, 0.08029, 0.08029, 0.1167, 0.05045, 0.1582, 0.02827, 0.2032, 0.01461, 0.25, 0.01, 0.2968, 0.01461, 0.3418, 0.02827, 0.3833, 0.05045, 0.4197, 0.08029, 0.4496, 0.1167, 0.4717, 0.1582, 0.4854, 0.2032, 0.49, 0.25, 0.4854, 0.2968, 0.4717, 0.3418, 0.4496, 0.3833, 0.4197, 0.4197, 0.3833, 0.4496, 0.3418, 0.4717, 0.0625, 0.5, 0.0625, 1.0, 0.03125, 1.0, 0.03125, 0.5, 0.03125, 0.5, 0.03125, 1.0, 0.0, 1.0, 0.0, 0.5, 0.75, 0.49, 0.7968, 0.4854, 0.8418, 0.4717, 0.8833, 0.4496, 0.9197, 0.4197, 0.9496, 0.3833, 0.9717, 0.3418, 0.9854, 0.2968, 0.99, 0.25, 0.9854, 0.2032, 0.9717, 0.1582, 0.9496, 0.1167, 0.9197, 0.08029, 0.8833, 0.05045, 0.8418, 0.02827, 0.7968, 0.01461, 0.75, 0.01, 0.7032, 0.01461, 0.6582, 0.02827, 0.6167, 0.05045, 0.5803, 0.08029, 0.5504, 0.1167, 0.5283, 0.1582, 0.5146, 0.2032, 0.51, 0.25, 0.5146, 0.2968, 0.5283, 0.3418, 0.5504, 0.3833, 0.5803, 0.4197, 0.6167, 0.4496, 0.6582, 0.4717, 0.7032, 0.4854, 1.0, 0.5, 1.0, 1.0, 0.9688, 1.0, 0.9688, 0.5, 0.9688, 0.5, 0.9688, 1.0, 0.9375, 1.0, 0.9375, 0.5, 0.9375, 0.5, 0.9375, 1.0, 0.9062, 1.0, 0.9062, 0.5, 0.9062, 0.5, 0.9062, 1.0, 0.875, 1.0, 0.875, 0.5, 0.875, 0.5, 0.875, 1.0, 0.8438, 1.0, 0.8438, 0.5, 0.8438, 0.5, 0.8438, 1.0, 0.8125, 1.0, 0.8125, 0.5, 0.8125, 0.5, 0.8125, 1.0, 0.7812, 1.0, 0.7812, 0.5, 0.7812, 0.5, 0.7812, 1.0, 0.75, 1.0, 0.75, 0.5, 0.75, 0.5, 0.75, 1.0, 0.7188, 1.0, 0.7188, 0.5, 0.7188, 0.5, 0.7188, 1.0, 0.6875, 1.0, 0.6875, 0.5, 0.6875, 0.5, 0.6875, 1.0, 0.6562, 1.0, 0.6562, 0.5, 0.6562, 0.5, 0.6562, 1.0, 0.625, 1.0, 0.625, 0.5, 0.625, 0.5, 0.625, 1.0, 0.5938, 1.0, 0.5938, 0.5, 0.5938, 0.5, 0.5938, 1.0, 0.5625, 1.0, 0.5625, 0.5, 0.5625, 0.5, 0.5625, 1.0, 0.5312, 1.0, 0.5312, 0.5, 0.5312, 0.5, 0.5312, 1.0, 0.5, 1.0, 0.5, 0.5, 0.5, 0.5, 0.5, 1.0, 0.4688, 1.0, 0.4688, 0.5, 0.4688, 0.5, 0.4688, 1.0, 0.4375, 1.0, 0.4375, 0.5, 0.4375, 0.5, 0.4375, 1.0, 0.4062, 1.0, 0.4062, 0.5, 0.4062, 0.5, 0.4062, 1.0, 0.375, 1.0, 0.375, 0.5, 0.375, 0.5, 0.375, 1.0, 0.3438, 1.0, 0.3438, 0.5, 0.3438, 0.5, 0.3438, 1.0, 0.3125, 1.0, 0.3125, 0.5, 0.3125, 0.5, 0.3125, 1.0, 0.2812, 1.0, 0.2812, 0.5, 0.2812, 0.5, 0.2812, 1.0, 0.25, 1.0, 0.25, 0.5, 0.25, 0.5, 0.25, 1.0, 0.2188, 1.0, 0.2188, 0.5, 0.2188, 0.5, 0.2188, 1.0, 0.1875, 1.0, 0.1875, 0.5, 0.1875, 0.5, 0.1875, 1.0, 0.1562, 1.0, 0.1562, 0.5, 0.1562, 0.5, 0.1562, 1.0, 0.125, 1.0, 0.125, 0.5, 0.125, 0.5, 0.125, 1.0, 0.09375, 1.0, 0.09375, 0.5, 0.09375, 0.5, 0.09375, 1.0, 0.0625, 1.0, 0.0625, 0.5, 0.2968, 0.4854, 0.25, 0.49, 0.2032, 0.4854, 0.1582, 0.4717, 0.1167, 0.4496, 0.08029, 0.4197, 0.05045, 0.3833, 0.02827, 0.3418, 0.01461, 0.2968, 0.01, 0.25, 0.01461, 0.2032, 0.02827, 0.1582, 0.05045, 0.1167, 0.08029, 0.08029, 0.1167, 0.05045, 0.1582, 0.02827, 0.2032, 0.01461, 0.25, 0.01, 0.2968, 0.01461, 0.3418, 0.02827, 0.3833, 0.05045, 0.4197, 0.08029, 0.4496, 0.1167, 0.4717, 0.1582, 0.4854, 0.2032, 0.49, 0.25, 0.4854, 0.2968, 0.4717, 0.3418, 0.4496, 0.3833, 0.4197, 0.4197, 0.3833, 0.4496, 0.3418, 0.4717, 0.0625, 0.5, 0.0625, 1.0, 0.03125, 1.0, 0.03125, 0.5, 0.03125, 0.5, 0.03125, 1.0, 0.0, 1.0, 0.0, 0.5, 0.75, 0.49, 0.7968, 0.4854, 0.8418, 0.4717, 0.8833, 0.4496, 0.9197, 0.4197, 0.9496, 0.3833, 0.9717, 0.3418, 0.9854, 0.2968, 0.99, 0.25, 0.9854, 0.2032, 0.9717, 0.1582, 0.9496, 0.1167, 0.9197, 0.08029, 0.8833, 0.05045, 0.8418, 0.02827, 0.7968, 0.01461, 0.75, 0.01, 0.7032, 0.01461, 0.6582, 0.02827, 0.6167, 0.05045, 0.5803, 0.08029, 0.5504, 0.1167, 0.5283, 0.1582, 0.5146, 0.2032, 0.51, 0.25, 0.5146, 0.2968, 0.5283, 0.3418, 0.5504, 0.3833, 0.5803, 0.4197, 0.6167, 0.4496, 0.6582, 0.4717, 0.7032, 0.4854, 1.0, 0.5, 1.0, 1.0, 0.9688, 1.0, 0.9688, 0.5, 0.9688, 0.5, 0.9688, 1.0, 0.9375, 1.0, 0.9375, 0.5, 0.9375, 0.5, 0.9375, 1.0, 0.9062, 1.0, 0.9062, 0.5, 0.9062, 0.5, 0.9062, 1.0, 0.875, 1.0, 0.875, 0.5, 0.875, 0.5, 0.875, 1.0, 0.8438, 1.0, 0.8438, 0.5, 0.8438, 0.5, 0.8438, 1.0, 0.8125, 1.0, 0.8125, 0.5, 0.8125, 0.5, 0.8125, 1.0, 0.7812, 1.0, 0.7812, 0.5, 0.7812, 0.5, 0.7812, 1.0, 0.75, 1.0, 0.75, 0.5, 0.75, 0.5, 0.75, 1.0, 0.7188, 1.0, 0.7188, 0.5, 0.7188, 0.5, 0.7188, 1.0, 0.6875, 1.0, 0.6875, 0.5, 0.6875, 0.5, 0.6875, 1.0, 0.6562, 1.0, 0.6562, 0.5, 0.6562, 0.5, 0.6562, 1.0, 0.625, 1.0, 0.625, 0.5, 0.625, 0.5, 0.625, 1.0, 0.5938, 1.0, 0.5938, 0.5, 0.5938, 0.5, 0.5938, 1.0, 0.5625, 1.0, 0.5625, 0.5, 0.5625, 0.5, 0.5625, 1.0, 0.5312, 1.0, 0.5312, 0.5, 0.5312, 0.5, 0.5312, 1.0, 0.5, 1.0, 0.5, 0.5, 0.5, 0.5, 0.5, 1.0, 0.4688, 1.0, 0.4688, 0.5, 0.4688, 0.5, 0.4688, 1.0, 0.4375, 1.0, 0.4375, 0.5, 0.4375, 0.5, 0.4375, 1.0, 0.4062, 1.0, 0.4062, 0.5, 0.4062, 0.5, 0.4062, 1.0, 0.375, 1.0, 0.375, 0.5, 0.375, 0.5, 0.375, 1.0, 0.3438, 1.0, 0.3438, 0.5, 0.3438, 0.5, 0.3438, 1.0, 0.3125, 1.0, 0.3125, 0.5, 0.3125, 0.5, 0.3125, 1.0, 0.2812, 1.0, 0.2812, 0.5, 0.2812, 0.5, 0.2812, 1.0, 0.25, 1.0, 0.25, 0.5, 0.25, 0.5, 0.25, 1.0, 0.2188, 1.0, 0.2188, 0.5, 0.2188, 0.5, 0.2188, 1.0, 0.1875, 1.0, 0.1875, 0.5, 0.1875, 0.5, 0.1875, 1.0, 0.1562, 1.0, 0.1562, 0.5, 0.1562, 0.5, 0.1562, 1.0, 0.125, 1.0, 0.125, 0.5, 0.125, 0.5, 0.125, 1.0, 0.09375, 1.0, 0.09375, 0.5, 0.09375, 0.5, 0.09375, 1.0, 0.0625, 1.0, 0.0625, 0.5, 0.2968, 0.4854, 0.25, 0.49, 0.2032, 0.4854, 0.1582, 0.4717, 0.1167, 0.4496, 0.08029, 0.4197, 0.05045, 0.3833, 0.02827, 0.3418, 0.01461, 0.2968, 0.01, 0.25, 0.01461, 0.2032, 0.02827, 0.1582, 0.05045, 0.1167, 0.08029, 0.08029, 0.1167, 0.05045, 0.1582, 0.02827, 0.2032, 0.01461, 0.25, 0.01, 0.2968, 0.01461, 0.3418, 0.02827, 0.3833, 0.05045, 0.4197, 0.08029, 0.4496, 0.1167, 0.4717, 0.1582, 0.4854, 0.2032, 0.49, 0.25, 0.4854, 0.2968, 0.4717, 0.3418, 0.4496, 0.3833, 0.4197, 0.4197, 0.3833, 0.4496, 0.3418, 0.4717, 0.0625, 0.5, 0.0625, 1.0, 0.03125, 1.0, 0.03125, 0.5, 0.03125, 0.5, 0.03125, 1.0, 0.0, 1.0, 0.0, 0.5, 0.75, 0.49, 0.7968, 0.4854, 0.8418, 0.4717, 0.8833, 0.4496, 0.9197, 0.4197, 0.9496, 0.3833, 0.9717, 0.3418, 0.9854, 0.2968, 0.99, 0.25, 0.9854, 0.2032, 0.9717, 0.1582, 0.9496, 0.1167, 0.9197, 0.08029, 0.8833, 0.05045, 0.8418, 0.02827, 0.7968, 0.01461, 0.75, 0.01, 0.7032, 0.01461, 0.6582, 0.02827, 0.6167, 0.05045, 0.5803, 0.08029, 0.5504, 0.1167, 0.5283, 0.1582, 0.5146, 0.2032, 0.51, 0.25, 0.5146, 0.2968, 0.5283, 0.3418, 0.5504, 0.3833, 0.5803, 0.4197, 0.6167, 0.4496, 0.6582, 0.4717, 0.7032, 0.4854])
me_cylinder.materials.append(mat_material_008)
me_cylinder.update()
me_icosphere_006 = bpy.data.meshes.new('Icosphere.006')
me_icosphere_006.from_pydata([(2.736, 3.81, -0.688), (2.975, 2.194, 0.5365), (2.388, 3.883, 0.3737), (3.493, 3.81, 0.5365), (4.0, 2.957, 0.3277), (2.794, 3.216, 1.073), (3.15, 2.957, -1.048), (2.968, 2.194, -0.5111), (3.819, 2.807, -0.5111), (2.121, 3.086, -0.6586), (3.499, 3.806, -0.5111), (3.294, 2.094, 0.0663), (2.082, 2.565, 0.3694), (1.928, 3.086, -0.04088), (3.294, 4.079, 0.0663), (3.311, 2.84, 0.9704), (-2.261, 4.215, -0.6529), (-0.394, 4.093, -0.03136), (-2.53, 3.991, 0.3598), (-1.358, 5.116, 0.2285), (-1.484, 3.984, 0.919), (-1.238, 4.515, -0.8844), (-1.484, 2.878, -0.4695), (-0.9787, 3.005, 0.2641), (3.349, -3.016, 0.7372), (3.227, -3.638, -1.13), (3.125, -4.029, 1.006), (4.251, -3.898, -0.1659), (3.119, -4.588, -0.04045), (3.649, -2.785, -0.2861), (2.012, -3.2, -0.04045), (2.139, -3.933, -0.5453), (4.391, 1.699, -0.6529), (4.27, -0.1679, -0.03136), (4.167, 1.968, 0.3598), (5.293, 0.7962, 0.2285), (4.161, 0.9217, 0.919), (4.692, 0.6761, -0.8844), (3.055, 0.9217, -0.4695), (3.181, 0.4168, 0.2641), (-4.495, 0.9079, -0.6529), (-4.617, -0.9593, -0.03136), (-4.719, 1.177, 0.3598), (-3.594, 0.004822, 0.2285), (-4.726, 0.1303, 0.919), (-4.195, -0.1153, -0.8844), (-5.832, 0.1303, -0.4695), (-5.705, -0.3746, 0.2641), (-2.547, -3.542, -0.271), (-1.926, -5.409, -0.1492), (-1.535, -3.273, -0.04706), (-1.666, -4.445, -1.172), (-0.9755, -4.32, -0.04045), (-2.779, -4.565, -0.5713), (-2.364, -4.32, 1.066), (-1.63, -4.825, 0.9389), (0.5714, -3.605, 0.7367), (0.8102, -4.829, -0.8796), (0.2225, -4.666, 0.8097), (1.328, -4.829, 0.7367), (1.835, -4.62, -0.1167), (0.6284, -5.366, 0.1422), (0.9848, -3.245, -0.1167), (0.803, -3.781, -0.8796), (1.654, -3.781, -0.2665), (-0.04365, -3.634, 0.01271), (1.334, -3.781, 0.7325), (1.129, -4.359, -0.9801), (-0.08322, -4.662, -0.5082), (-0.2373, -4.252, 0.01271), (1.129, -4.359, 1.006), (1.146, -5.263, -0.2335), (-4.285, -1.855, -0.688), (-4.046, -3.472, 0.5365), (-4.634, -1.782, 0.3737), (-3.528, -1.855, 0.5365), (-3.021, -2.709, 0.3277), (-4.228, -2.45, 1.073), (-3.871, -2.709, -1.048), (-4.053, -3.472, -0.5111), (-3.202, -2.858, -0.5111), (-4.9, -2.579, -0.6586), (-3.522, -1.86, -0.5111), (-3.727, -3.572, 0.0663), (-4.939, -3.1, 0.3694), (-5.093, -2.579, -0.04088), (-3.727, -1.587, 0.0663), (-3.71, -2.826, 0.9704), (3.214, -0.6092, 0.248), (4.438, -2.225, 0.009096), (4.275, -0.5362, 0.5968), (4.438, -0.6092, -0.5088), (4.229, -1.463, -1.016), (4.975, -1.204, 0.1909), (2.854, -1.463, -0.1655), (3.391, -2.225, 0.01633), (3.391, -1.612, -0.8348), (3.243, -1.333, 0.863), (3.391, -0.6134, -0.5147), (3.968, -2.326, -0.3099), (4.271, -1.854, 0.9025), (3.861, -1.333, 1.057), (3.968, -0.3404, -0.3099), (4.872, -1.579, -0.3262), (-4.079, 3.261, -0.688), (-3.84, 1.645, 0.5365), (-4.428, 3.334, 0.3737), (-3.322, 3.261, 0.5365), (-2.815, 2.407, 0.3277), (-4.022, 2.666, 1.073), (-3.666, 2.407, -1.048), (-3.847, 1.645, -0.5111), (-2.996, 2.258, -0.5111), (-4.694, 2.537, -0.6586), (-3.316, 3.257, -0.5111), (-3.521, 1.544, 0.0663), (-4.734, 2.016, 0.3694), (-4.888, 2.537, -0.04088), (-3.521, 3.53, 0.0663), (-3.505, 2.291, 0.9704), (0.8038, 3.37, -0.688), (0.5649, 4.986, 0.5365), (1.153, 3.297, 0.3737), (0.04697, 3.37, 0.5365), (-0.4599, 4.223, 0.3277), (0.7467, 3.964, 1.073), (0.3904, 4.223, -1.048), (0.5721, 4.986, -0.5111), (-0.279, 4.373, -0.5111), (1.419, 4.094, -0.6586), (0.04111, 3.374, -0.5111), (0.2459, 5.087, 0.0663), (1.458, 4.615, 0.3694), (1.612, 4.094, -0.04088), (0.2459, 3.101, 0.0663), (0.2296, 4.34, 0.9704)], [], [(6, 9, 0), (0, 9, 2), (8, 4, 11), (7, 11, 12), (0, 2, 14), (10, 14, 4), (1, 4, 15), (12, 1, 5), (2, 12, 5), (3, 2, 5), (4, 3, 15), (15, 3, 5), (5, 1, 15), (4, 14, 3), (14, 2, 3), (13, 12, 2), (12, 11, 1), (11, 4, 1), (10, 0, 14), (2, 9, 13), (13, 9, 12), (9, 7, 12), (7, 8, 11), (8, 10, 4), (6, 0, 10), (6, 7, 9), (8, 6, 10), (6, 8, 7), (21, 22, 16), (16, 22, 18), (21, 19, 17), (16, 18, 19), (17, 19, 20), (23, 17, 20), (18, 23, 20), (19, 18, 20), (22, 23, 18), (22, 17, 23), (21, 16, 19), (21, 17, 22), (29, 30, 24), (24, 30, 26), (29, 27, 25), (24, 26, 27), (25, 27, 28), (31, 25, 28), (26, 31, 28), (27, 26, 28), (30, 31, 26), (30, 25, 31), (29, 24, 27), (29, 25, 30), (37, 38, 32), (32, 38, 34), (37, 35, 33), (32, 34, 35), (33, 35, 36), (39, 33, 36), (34, 39, 36), (35, 34, 36), (38, 39, 34), (38, 33, 39), (37, 32, 35), (37, 33, 38), (45, 46, 40), (40, 46, 42), (45, 43, 41), (40, 42, 43), (41, 43, 44), (47, 41, 44), (42, 47, 44), (43, 42, 44), (46, 47, 42), (46, 41, 47), (45, 40, 43), (45, 41, 46), (53, 54, 48), (48, 54, 50), (53, 51, 49), (48, 50, 51), (49, 51, 52), (55, 49, 52), (50, 55, 52), (51, 50, 52), (54, 55, 50), (54, 49, 55), (53, 48, 51), (53, 49, 54), (62, 65, 56), (56, 65, 58), (64, 60, 67), (63, 67, 68), (56, 58, 70), (66, 70, 60), (57, 60, 71), (68, 57, 61), (58, 68, 61), (59, 58, 61), (60, 59, 71), (71, 59, 61), (61, 57, 71), (60, 70, 59), (70, 58, 59), (69, 68, 58), (68, 67, 57), (67, 60, 57), (66, 56, 70), (58, 65, 69), (69, 65, 68), (65, 63, 68), (63, 64, 67), (64, 66, 60), (62, 56, 66), (62, 63, 65), (64, 62, 66), (62, 64, 63), (78, 81, 72), (72, 81, 74), (80, 76, 83), (79, 83, 84), (72, 74, 86), (82, 86, 76), (73, 76, 87), (84, 73, 77), (74, 84, 77), (75, 74, 77), (76, 75, 87), (87, 75, 77), (77, 73, 87), (76, 86, 75), (86, 74, 75), (85, 84, 74), (84, 83, 73), (83, 76, 73), (82, 72, 86), (74, 81, 85), (85, 81, 84), (81, 79, 84), (79, 80, 83), (80, 82, 76), (78, 72, 82), (78, 79, 81), (80, 78, 82), (78, 80, 79), (94, 97, 88), (88, 97, 90), (96, 92, 99), (95, 99, 100), (88, 90, 102), (98, 102, 92), (89, 92, 103), (100, 89, 93), (90, 100, 93), (91, 90, 93), (92, 91, 103), (103, 91, 93), (93, 89, 103), (92, 102, 91), (102, 90, 91), (101, 100, 90), (100, 99, 89), (99, 92, 89), (98, 88, 102), (90, 97, 101), (101, 97, 100), (97, 95, 100), (95, 96, 99), (96, 98, 92), (94, 88, 98), (94, 95, 97), (96, 94, 98), (94, 96, 95), (110, 113, 104), (104, 113, 106), (112, 108, 115), (111, 115, 116), (104, 106, 118), (114, 118, 108), (105, 108, 119), (116, 105, 109), (106, 116, 109), (107, 106, 109), (108, 107, 119), (119, 107, 109), (109, 105, 119), (108, 118, 107), (118, 106, 107), (117, 116, 106), (116, 115, 105), (115, 108, 105), (114, 104, 118), (106, 113, 117), (117, 113, 116), (113, 111, 116), (111, 112, 115), (112, 114, 108), (110, 104, 114), (110, 111, 113), (112, 110, 114), (110, 112, 111), (126, 129, 120), (120, 129, 122), (128, 124, 131), (127, 131, 132), (120, 122, 134), (130, 134, 124), (121, 124, 135), (132, 121, 125), (122, 132, 125), (123, 122, 125), (124, 123, 135), (135, 123, 125), (125, 121, 135), (124, 134, 123), (134, 122, 123), (133, 132, 122), (132, 131, 121), (131, 124, 121), (130, 120, 134), (122, 129, 133), (133, 129, 132), (129, 127, 132), (127, 128, 131), (128, 130, 124), (126, 120, 130), (126, 127, 129), (128, 126, 130), (126, 128, 127)])
_uv = me_icosphere_006.uv_layers.new(name='UVMap')
_uv.uv.foreach_set('vector', [0.7273, 0.0, 0.8053, 0.1372, 0.6594, 0.1176, 0.6594, 0.1176, 0.8053, 0.1372, 0.6814, 0.2886, 0.3188, 0.1575, 0.3413, 0.2743, 0.1818, 0.2362, 0.137, 0.1575, 0.1818, 0.2362, 0.01494, 0.289, 0.6594, 0.1176, 0.6814, 0.2886, 0.5455, 0.2362, 0.5006, 0.1575, 0.5455, 0.2362, 0.3413, 0.2743, 0.1357, 0.3149, 0.3413, 0.2743, 0.2727, 0.3937, 0.01494, 0.289, 0.1357, 0.3149, 0.06746, 0.4318, 0.6814, 0.2886, 0.8931, 0.289, 0.8182, 0.3937, 0.4994, 0.3149, 0.6814, 0.2886, 0.6487, 0.4125, 0.3413, 0.2743, 0.4994, 0.3149, 0.4091, 0.3937, 0.4091, 0.3937, 0.4994, 0.3149, 0.4776, 0.4325, 0.06746, 0.4318, 0.1357, 0.3149, 0.1364, 0.3937, 0.3413, 0.2743, 0.5455, 0.2362, 0.4994, 0.3149, 0.5455, 0.2362, 0.6814, 0.2886, 0.4994, 0.3149, 0.8182, 0.2362, 0.8931, 0.289, 0.6814, 0.2886, 0.01494, 0.289, 0.1818, 0.2362, 0.1357, 0.3149, 0.1818, 0.2362, 0.3413, 0.2743, 0.1357, 0.3149, 0.5006, 0.1575, 0.6594, 0.1176, 0.5455, 0.2362, 0.6814, 0.2886, 0.8053, 0.1372, 0.8182, 0.2362, 0.8182, 0.2362, 0.8639, 0.1168, 0.8931, 0.289, 0.8639, 0.1168, 1.0, 0.1575, 0.8931, 0.289, 0.137, 0.1575, 0.3188, 0.1575, 0.1818, 0.2362, 0.3188, 0.1575, 0.5006, 0.1575, 0.3413, 0.2743, 0.522, 0.04062, 0.6133, 0.1176, 0.5006, 0.1575, 0.9321, 0.0399, 1.0, 0.1575, 0.8639, 0.1168, 0.3188, 0.1575, 0.3636, 0.07873, 0.5006, 0.1575, 0.1941, 0.05993, 0.3188, 0.1575, 0.137, 0.1575, 0.7273, 0.0, 0.8094, 0.1689, 0.5724, 0.1394, 0.5724, 0.1394, 0.8094, 0.1689, 0.587, 0.2801, 0.237, 0.09348, 0.3413, 0.2743, 0.1518, 0.2341, 0.5516, 0.1394, 0.587, 0.2801, 0.3413, 0.2743, 0.1518, 0.2341, 0.3413, 0.2743, 0.2727, 0.3937, 0.01494, 0.289, 0.1518, 0.2341, 0.08953, 0.4196, 0.587, 0.2801, 0.8931, 0.289, 0.8182, 0.3937, 0.3413, 0.2743, 0.587, 0.2801, 0.4556, 0.42, 0.8094, 0.1689, 0.8931, 0.289, 0.587, 0.2801, 0.8493, 0.1551, 1.0, 0.1575, 0.8931, 0.289, 0.237, 0.09348, 0.5516, 0.1394, 0.3413, 0.2743, 0.9321, 0.0399, 1.0, 0.1575, 0.8493, 0.1551, 0.7273, 0.0, 0.8094, 0.1689, 0.5724, 0.1394, 0.5724, 0.1394, 0.8094, 0.1689, 0.587, 0.2801, 0.237, 0.09348, 0.3413, 0.2743, 0.1518, 0.2341, 0.5516, 0.1394, 0.587, 0.2801, 0.3413, 0.2743, 0.1518, 0.2341, 0.3413, 0.2743, 0.2727, 0.3937, 0.01494, 0.289, 0.1518, 0.2341, 0.08953, 0.4196, 0.587, 0.2801, 0.8931, 0.289, 0.8182, 0.3937, 0.3413, 0.2743, 0.587, 0.2801, 0.4556, 0.42, 0.8094, 0.1689, 0.8931, 0.289, 0.587, 0.2801, 0.8493, 0.1551, 1.0, 0.1575, 0.8931, 0.289, 0.237, 0.09348, 0.5516, 0.1394, 0.3413, 0.2743, 0.9321, 0.0399, 1.0, 0.1575, 0.8493, 0.1551, 0.7273, 0.0, 0.8094, 0.1689, 0.5724, 0.1394, 0.5724, 0.1394, 0.8094, 0.1689, 0.587, 0.2801, 0.237, 0.09348, 0.3413, 0.2743, 0.1518, 0.2341, 0.5516, 0.1394, 0.587, 0.2801, 0.3413, 0.2743, 0.1518, 0.2341, 0.3413, 0.2743, 0.2727, 0.3937, 0.01494, 0.289, 0.1518, 0.2341, 0.08953, 0.4196, 0.587, 0.2801, 0.8931, 0.289, 0.8182, 0.3937, 0.3413, 0.2743, 0.587, 0.2801, 0.4556, 0.42, 0.8094, 0.1689, 0.8931, 0.289, 0.587, 0.2801, 0.8493, 0.1551, 1.0, 0.1575, 0.8931, 0.289, 0.237, 0.09348, 0.5516, 0.1394, 0.3413, 0.2743, 0.9321, 0.0399, 1.0, 0.1575, 0.8493, 0.1551, 0.7273, 0.0, 0.8094, 0.1689, 0.5724, 0.1394, 0.5724, 0.1394, 0.8094, 0.1689, 0.587, 0.2801, 0.237, 0.09348, 0.3413, 0.2743, 0.1518, 0.2341, 0.5516, 0.1394, 0.587, 0.2801, 0.3413, 0.2743, 0.1518, 0.2341, 0.3413, 0.2743, 0.2727, 0.3937, 0.01494, 0.289, 0.1518, 0.2341, 0.08953, 0.4196, 0.587, 0.2801, 0.8931, 0.289, 0.8182, 0.3937, 0.3413, 0.2743, 0.587, 0.2801, 0.4556, 0.42, 0.8094, 0.1689, 0.8931, 0.289, 0.587, 0.2801, 0.8493, 0.1551, 1.0, 0.1575, 0.8931, 0.289, 0.237, 0.09348, 0.5516, 0.1394, 0.3413, 0.2743, 0.9321, 0.0399, 1.0, 0.1575, 0.8493, 0.1551, 0.7273, 0.0, 0.8094, 0.1689, 0.5724, 0.1394, 0.5724, 0.1394, 0.8094, 0.1689, 0.587, 0.2801, 0.237, 0.09348, 0.3413, 0.2743, 0.1518, 0.2341, 0.5516, 0.1394, 0.587, 0.2801, 0.3413, 0.2743, 0.1518, 0.2341, 0.3413, 0.2743, 0.2727, 0.3937, 0.01494, 0.289, 0.1518, 0.2341, 0.08953, 0.4196, 0.587, 0.2801, 0.8931, 0.289, 0.8182, 0.3937, 0.3413, 0.2743, 0.587, 0.2801, 0.4556, 0.42, 0.8094, 0.1689, 0.8931, 0.289, 0.587, 0.2801, 0.8493, 0.1551, 1.0, 0.1575, 0.8931, 0.289, 0.237, 0.09348, 0.5516, 0.1394, 0.3413, 0.2743, 0.9321, 0.0399, 1.0, 0.1575, 0.8493, 0.1551, 0.7273, 0.0, 0.8053, 0.1372, 0.6594, 0.1176, 0.6594, 0.1176, 0.8053, 0.1372, 0.6814, 0.2886, 0.3188, 0.1575, 0.3413, 0.2743, 0.1818, 0.2362, 0.137, 0.1575, 0.1818, 0.2362, 0.01494, 0.289, 0.6594, 0.1176, 0.6814, 0.2886, 0.5455, 0.2362, 0.5006, 0.1575, 0.5455, 0.2362, 0.3413, 0.2743, 0.1357, 0.3149, 0.3413, 0.2743, 0.2727, 0.3937, 0.01494, 0.289, 0.1357, 0.3149, 0.06746, 0.4318, 0.6814, 0.2886, 0.8931, 0.289, 0.8182, 0.3937, 0.4994, 0.3149, 0.6814, 0.2886, 0.6487, 0.4125, 0.3413, 0.2743, 0.4994, 0.3149, 0.4091, 0.3937, 0.4091, 0.3937, 0.4994, 0.3149, 0.4776, 0.4325, 0.06746, 0.4318, 0.1357, 0.3149, 0.1364, 0.3937, 0.3413, 0.2743, 0.5455, 0.2362, 0.4994, 0.3149, 0.5455, 0.2362, 0.6814, 0.2886, 0.4994, 0.3149, 0.8182, 0.2362, 0.8931, 0.289, 0.6814, 0.2886, 0.01494, 0.289, 0.1818, 0.2362, 0.1357, 0.3149, 0.1818, 0.2362, 0.3413, 0.2743, 0.1357, 0.3149, 0.5006, 0.1575, 0.6594, 0.1176, 0.5455, 0.2362, 0.6814, 0.2886, 0.8053, 0.1372, 0.8182, 0.2362, 0.8182, 0.2362, 0.8639, 0.1168, 0.8931, 0.289, 0.8639, 0.1168, 1.0, 0.1575, 0.8931, 0.289, 0.137, 0.1575, 0.3188, 0.1575, 0.1818, 0.2362, 0.3188, 0.1575, 0.5006, 0.1575, 0.3413, 0.2743, 0.522, 0.04062, 0.6133, 0.1176, 0.5006, 0.1575, 0.9321, 0.0399, 1.0, 0.1575, 0.8639, 0.1168, 0.3188, 0.1575, 0.3636, 0.07873, 0.5006, 0.1575, 0.1941, 0.05993, 0.3188, 0.1575, 0.137, 0.1575, 0.7273, 0.0, 0.8053, 0.1372, 0.6594, 0.1176, 0.6594, 0.1176, 0.8053, 0.1372, 0.6814, 0.2886, 0.3188, 0.1575, 0.3413, 0.2743, 0.1818, 0.2362, 0.137, 0.1575, 0.1818, 0.2362, 0.01494, 0.289, 0.6594, 0.1176, 0.6814, 0.2886, 0.5455, 0.2362, 0.5006, 0.1575, 0.5455, 0.2362, 0.3413, 0.2743, 0.1357, 0.3149, 0.3413, 0.2743, 0.2727, 0.3937, 0.01494, 0.289, 0.1357, 0.3149, 0.06746, 0.4318, 0.6814, 0.2886, 0.8931, 0.289, 0.8182, 0.3937, 0.4994, 0.3149, 0.6814, 0.2886, 0.6487, 0.4125, 0.3413, 0.2743, 0.4994, 0.3149, 0.4091, 0.3937, 0.4091, 0.3937, 0.4994, 0.3149, 0.4776, 0.4325, 0.06746, 0.4318, 0.1357, 0.3149, 0.1364, 0.3937, 0.3413, 0.2743, 0.5455, 0.2362, 0.4994, 0.3149, 0.5455, 0.2362, 0.6814, 0.2886, 0.4994, 0.3149, 0.8182, 0.2362, 0.8931, 0.289, 0.6814, 0.2886, 0.01494, 0.289, 0.1818, 0.2362, 0.1357, 0.3149, 0.1818, 0.2362, 0.3413, 0.2743, 0.1357, 0.3149, 0.5006, 0.1575, 0.6594, 0.1176, 0.5455, 0.2362, 0.6814, 0.2886, 0.8053, 0.1372, 0.8182, 0.2362, 0.8182, 0.2362, 0.8639, 0.1168, 0.8931, 0.289, 0.8639, 0.1168, 1.0, 0.1575, 0.8931, 0.289, 0.137, 0.1575, 0.3188, 0.1575, 0.1818, 0.2362, 0.3188, 0.1575, 0.5006, 0.1575, 0.3413, 0.2743, 0.522, 0.04062, 0.6133, 0.1176, 0.5006, 0.1575, 0.9321, 0.0399, 1.0, 0.1575, 0.8639, 0.1168, 0.3188, 0.1575, 0.3636, 0.07873, 0.5006, 0.1575, 0.1941, 0.05993, 0.3188, 0.1575, 0.137, 0.1575, 0.7273, 0.0, 0.8053, 0.1372, 0.6594, 0.1176, 0.6594, 0.1176, 0.8053, 0.1372, 0.6814, 0.2886, 0.3188, 0.1575, 0.3413, 0.2743, 0.1818, 0.2362, 0.137, 0.1575, 0.1818, 0.2362, 0.01494, 0.289, 0.6594, 0.1176, 0.6814, 0.2886, 0.5455, 0.2362, 0.5006, 0.1575, 0.5455, 0.2362, 0.3413, 0.2743, 0.1357, 0.3149, 0.3413, 0.2743, 0.2727, 0.3937, 0.01494, 0.289, 0.1357, 0.3149, 0.06746, 0.4318, 0.6814, 0.2886, 0.8931, 0.289, 0.8182, 0.3937, 0.4994, 0.3149, 0.6814, 0.2886, 0.6487, 0.4125, 0.3413, 0.2743, 0.4994, 0.3149, 0.4091, 0.3937, 0.4091, 0.3937, 0.4994, 0.3149, 0.4776, 0.4325, 0.06746, 0.4318, 0.1357, 0.3149, 0.1364, 0.3937, 0.3413, 0.2743, 0.5455, 0.2362, 0.4994, 0.3149, 0.5455, 0.2362, 0.6814, 0.2886, 0.4994, 0.3149, 0.8182, 0.2362, 0.8931, 0.289, 0.6814, 0.2886, 0.01494, 0.289, 0.1818, 0.2362, 0.1357, 0.3149, 0.1818, 0.2362, 0.3413, 0.2743, 0.1357, 0.3149, 0.5006, 0.1575, 0.6594, 0.1176, 0.5455, 0.2362, 0.6814, 0.2886, 0.8053, 0.1372, 0.8182, 0.2362, 0.8182, 0.2362, 0.8639, 0.1168, 0.8931, 0.289, 0.8639, 0.1168, 1.0, 0.1575, 0.8931, 0.289, 0.137, 0.1575, 0.3188, 0.1575, 0.1818, 0.2362, 0.3188, 0.1575, 0.5006, 0.1575, 0.3413, 0.2743, 0.522, 0.04062, 0.6133, 0.1176, 0.5006, 0.1575, 0.9321, 0.0399, 1.0, 0.1575, 0.8639, 0.1168, 0.3188, 0.1575, 0.3636, 0.07873, 0.5006, 0.1575, 0.1941, 0.05993, 0.3188, 0.1575, 0.137, 0.1575, 0.7273, 0.0, 0.8053, 0.1372, 0.6594, 0.1176, 0.6594, 0.1176, 0.8053, 0.1372, 0.6814, 0.2886, 0.3188, 0.1575, 0.3413, 0.2743, 0.1818, 0.2362, 0.137, 0.1575, 0.1818, 0.2362, 0.01494, 0.289, 0.6594, 0.1176, 0.6814, 0.2886, 0.5455, 0.2362, 0.5006, 0.1575, 0.5455, 0.2362, 0.3413, 0.2743, 0.1357, 0.3149, 0.3413, 0.2743, 0.2727, 0.3937, 0.01494, 0.289, 0.1357, 0.3149, 0.06746, 0.4318, 0.6814, 0.2886, 0.8931, 0.289, 0.8182, 0.3937, 0.4994, 0.3149, 0.6814, 0.2886, 0.6487, 0.4125, 0.3413, 0.2743, 0.4994, 0.3149, 0.4091, 0.3937, 0.4091, 0.3937, 0.4994, 0.3149, 0.4776, 0.4325, 0.06746, 0.4318, 0.1357, 0.3149, 0.1364, 0.3937, 0.3413, 0.2743, 0.5455, 0.2362, 0.4994, 0.3149, 0.5455, 0.2362, 0.6814, 0.2886, 0.4994, 0.3149, 0.8182, 0.2362, 0.8931, 0.289, 0.6814, 0.2886, 0.01494, 0.289, 0.1818, 0.2362, 0.1357, 0.3149, 0.1818, 0.2362, 0.3413, 0.2743, 0.1357, 0.3149, 0.5006, 0.1575, 0.6594, 0.1176, 0.5455, 0.2362, 0.6814, 0.2886, 0.8053, 0.1372, 0.8182, 0.2362, 0.8182, 0.2362, 0.8639, 0.1168, 0.8931, 0.289, 0.8639, 0.1168, 1.0, 0.1575, 0.8931, 0.289, 0.137, 0.1575, 0.3188, 0.1575, 0.1818, 0.2362, 0.3188, 0.1575, 0.5006, 0.1575, 0.3413, 0.2743, 0.522, 0.04062, 0.6133, 0.1176, 0.5006, 0.1575, 0.9321, 0.0399, 1.0, 0.1575, 0.8639, 0.1168, 0.3188, 0.1575, 0.3636, 0.07873, 0.5006, 0.1575, 0.1941, 0.05993, 0.3188, 0.1575, 0.137, 0.1575, 0.7273, 0.0, 0.8053, 0.1372, 0.6594, 0.1176, 0.6594, 0.1176, 0.8053, 0.1372, 0.6814, 0.2886, 0.3188, 0.1575, 0.3413, 0.2743, 0.1818, 0.2362, 0.137, 0.1575, 0.1818, 0.2362, 0.01494, 0.289, 0.6594, 0.1176, 0.6814, 0.2886, 0.5455, 0.2362, 0.5006, 0.1575, 0.5455, 0.2362, 0.3413, 0.2743, 0.1357, 0.3149, 0.3413, 0.2743, 0.2727, 0.3937, 0.01494, 0.289, 0.1357, 0.3149, 0.06746, 0.4318, 0.6814, 0.2886, 0.8931, 0.289, 0.8182, 0.3937, 0.4994, 0.3149, 0.6814, 0.2886, 0.6487, 0.4125, 0.3413, 0.2743, 0.4994, 0.3149, 0.4091, 0.3937, 0.4091, 0.3937, 0.4994, 0.3149, 0.4776, 0.4325, 0.06746, 0.4318, 0.1357, 0.3149, 0.1364, 0.3937, 0.3413, 0.2743, 0.5455, 0.2362, 0.4994, 0.3149, 0.5455, 0.2362, 0.6814, 0.2886, 0.4994, 0.3149, 0.8182, 0.2362, 0.8931, 0.289, 0.6814, 0.2886, 0.01494, 0.289, 0.1818, 0.2362, 0.1357, 0.3149, 0.1818, 0.2362, 0.3413, 0.2743, 0.1357, 0.3149, 0.5006, 0.1575, 0.6594, 0.1176, 0.5455, 0.2362, 0.6814, 0.2886, 0.8053, 0.1372, 0.8182, 0.2362, 0.8182, 0.2362, 0.8639, 0.1168, 0.8931, 0.289, 0.8639, 0.1168, 1.0, 0.1575, 0.8931, 0.289, 0.137, 0.1575, 0.3188, 0.1575, 0.1818, 0.2362, 0.3188, 0.1575, 0.5006, 0.1575, 0.3413, 0.2743, 0.522, 0.04062, 0.6133, 0.1176, 0.5006, 0.1575, 0.9321, 0.0399, 1.0, 0.1575, 0.8639, 0.1168, 0.3188, 0.1575, 0.3636, 0.07873, 0.5006, 0.1575, 0.1941, 0.05993, 0.3188, 0.1575, 0.137, 0.1575])
me_icosphere_006.materials.append(mat_material_010)
me_icosphere_006.update()

# ---- objects
ob_cube = bpy.data.objects.new('Cube', me_cube)
ob_cube_001 = bpy.data.objects.new('Cube.001', me_cube_002)
ob_cube_002 = bpy.data.objects.new('Cube.002', me_cube_003)
ob_cube_003 = bpy.data.objects.new('Cube.003', me_cube_004)
ob_cube_004 = bpy.data.objects.new('Cube.004', me_cube_005)
ob_cube_009 = bpy.data.objects.new('Cube.009', me_cube_015)
ob_cylinder = bpy.data.objects.new('Cylinder', me_cylinder)
ob_icosphere_005 = bpy.data.objects.new('Icosphere.005', me_icosphere_006)

# ---- transforms, parenting, visibility, modifiers, constraints
ob_cube.location = (-0.09194, 3.211, 0.0)
ob_cube.rotation_euler = (0.5419, 0.0, 3.142)
ob_cube.scale = (3.063, 1.0, 0.502)
ob_cube.lock_rotations_4d = False
ob_cube.empty_display_type = 'ARROWS'
ob_cube.lineart.crease_threshold = 0.0
ob_cube_001.location = (0.0, -3.176, 0.0)
ob_cube_001.rotation_euler = (0.5419, -0.0, 0.0)
ob_cube_001.scale = (3.063, 1.0, 0.502)
ob_cube_001.lock_rotations_4d = False
ob_cube_001.empty_display_type = 'ARROWS'
ob_cube_001.lineart.crease_threshold = 0.0
ob_cube_002.location = (0.0, -1.367, 0.0)
ob_cube_002.scale = (2.478, 1.0, 1.0)
ob_cube_003.location = (0.0, 1.506, 0.0)
ob_cube_003.rotation_euler = (0.0, -0.0, 3.142)
ob_cube_003.scale = (2.478, 1.0, 1.0)
ob_cube_004.location = (2.19, 0.0, 0.6422)
ob_cube_004.scale = (0.1, 0.1, 1.754)
ob_cube_009.location = (9.662, 6.588, 0.6969)
ob_cube_009.rotation_euler = (0.5419, 0.0, 1.179)
ob_cube_009.scale = (3.063, 1.0, 0.502)
ob_cube_009.lock_rotations_4d = False
ob_cube_009.empty_display_type = 'ARROWS'
ob_cube_009.lineart.crease_threshold = 0.0
ob_cylinder.location = (7.061, 0.01089, -0.8275)
ob_cylinder.rotation_euler = (-3.135, 1.571, 0.0)
ob_cylinder.scale = (0.1242, 0.1242, 0.4969)
ob_icosphere_005.location = (7.11, 0.1649, -1.015)
ob_icosphere_005.scale = (0.2569, 0.2569, 0.2569)

# ---- collection membership
col_collection.objects.link(ob_cube)
col_collection.objects.link(ob_cube_001)
col_collection.objects.link(ob_cube_002)
col_collection.objects.link(ob_cube_003)
col_collection.objects.link(ob_cube_004)
col_collection.objects.link(ob_cube_009)
col_collection.objects.link(ob_cylinder)
col_collection.objects.link(ob_icosphere_005)

# ---- scene / render settings (as saved in the file)
scene.frame_start = 1; scene.frame_end = 250; scene.frame_set(1)
scene.render.engine = 'BLENDER_EEVEE_NEXT'
scene.cycles.sampling_pattern = 'TABULATED_SOBOL'
scene.cycles.use_light_tree = False
scene.view_settings.view_transform = 'Filmic'
bpy.context.view_layer.update()

# ---- added for rendering (the .blend has no active camera and no usable light): camera, sun
cam_auto = bpy.data.cameras.new('AutoCamera')
cam_auto.lens = 50.0
cam_auto.sensor_width = 36.0
cam_auto.clip_end = 1000.0
ob_auto_camera = bpy.data.objects.new('AutoCamera', cam_auto)
scene.collection.objects.link(ob_auto_camera)
ob_auto_camera.location = (29.335, -24.6421, 18.8202)
ob_auto_camera.rotation_euler = (1.09748, -7.21219e-08, 0.694738)
scene.camera = ob_auto_camera
light_auto_sun = bpy.data.lights.new('AutoSun', 'SUN')
light_auto_sun.energy = 3.0
light_auto_sun.angle = 0.0523599
ob_auto_sun = bpy.data.objects.new('AutoSun', light_auto_sun)
scene.collection.objects.link(ob_auto_sun)
ob_auto_sun.rotation_euler = (0.872665, 0.174533, 0.523599)
bpy.context.view_layer.update()
